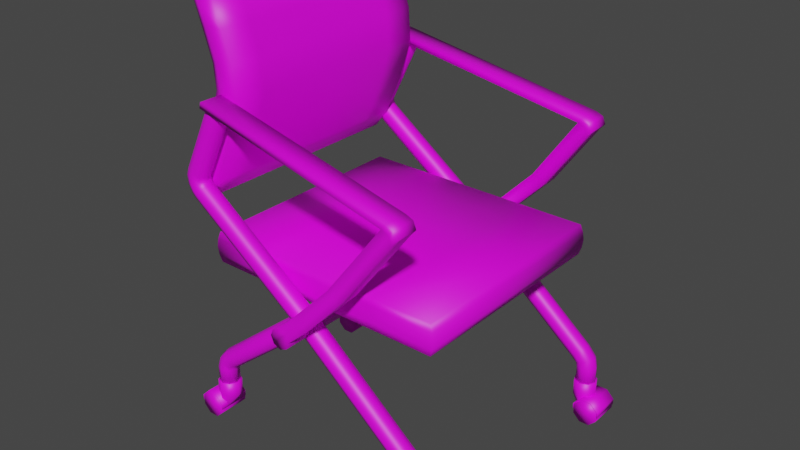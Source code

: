 # Source: ISChair_Low.blend  (saved by Blender 3.4.6; exported with 4.5.12 LTS)
import bpy
from mathutils import Matrix  # noqa: F401  (used for matrix-valued properties, if any)

bpy.ops.wm.read_factory_settings(use_empty=True)
scene = bpy.context.scene
scene.name = 'Scene'

# ---- collections
col_collection = bpy.data.collections.new('Collection'); scene.collection.children.link(col_collection)

# ---- images (referenced by path relative to the original .blend; pixels are not part of the script)
import os
ASSET_DIR = os.environ.get("B2B_ASSET_DIR", "")  # directory of the original .blend (textures are referenced by path, not embedded)
HERE = os.path.dirname(os.path.abspath(__file__))  # packed textures are extracted next to this script under _unpacked/

def load_image(name, relpath, width, height, colorspace="sRGB"):
    """Load a texture the original file referenced (path relative to the .blend, or extracted next to this script)."""
    p = next((c for c in (os.path.join(HERE, relpath), os.path.join(ASSET_DIR, relpath)) if relpath and os.path.exists(c)), "")
    if p:
        img = bpy.data.images.load(p, check_existing=True)
        img.name = name
    else:  # same state as the original file: an image datablock whose file is absent (Cycles renders it pink)
        img = bpy.data.images.new(name, width, height)
        img.source = "FILE"
        img.filepath = "//" + (relpath or name)
    img.colorspace_settings.name = colorspace
    return img
img_c = load_image('C', '', 1024, 1024, 'sRGB')

# ---- materials (node trees are filled in below, after node groups)
mat_material_001 = bpy.data.materials.new('Material.001')
mat_material_001.use_transparent_shadow = False

# ---- material node trees
mat_material_001.use_nodes = True; mat_material_001.node_tree.nodes.clear()
_N = mat_material_001.node_tree.nodes; _L = mat_material_001.node_tree.links
n0 = _N.new('ShaderNodeBsdfPrincipled'); n0.name = 'Principled BSDF'; n0.location = (10, 300)
n0.distribution = 'GGX'
n0.subsurface_method = 'RANDOM_WALK_SKIN'
n0.inputs[3].default_value = 1.45
n0.inputs[27].default_value = (0.0, 0.0, 0.0, 1.0)
n0.inputs[28].default_value = 1.0
n1 = _N.new('ShaderNodeOutputMaterial'); n1.name = 'Material Output'; n1.location = (300, 300)
n2 = _N.new('ShaderNodeTexImage'); n2.name = 'Image Texture'; n2.location = (-280, 280)
n2.image = img_c
_L.new(n0.outputs[0], n1.inputs[0])
_L.new(n2.outputs[0], n0.inputs[0])
n1.is_active_output = True

# ---- world
world_world = bpy.data.worlds.new('World'); scene.world = world_world
world_world.use_nodes = True; world_world.node_tree.nodes.clear()
_N = world_world.node_tree.nodes; _L = world_world.node_tree.links
n0 = _N.new('ShaderNodeOutputWorld'); n0.name = 'World Output'; n0.location = (300, 300)
n1 = _N.new('ShaderNodeBackground'); n1.name = 'Background'; n1.location = (10, 300)
n1.inputs[0].default_value = (0.05088, 0.05088, 0.05088, 1.0)
_L.new(n1.outputs[0], n0.inputs[0])
n0.is_active_output = True
world_world.color = (0.05088, 0.05088, 0.05088)
world_world.use_sun_shadow = False
world_world.sun_shadow_jitter_overblur = 0.0

# ---- meshes
me_cube = bpy.data.meshes.new('Cube')
me_cube.from_pydata([(-0.3327, -0.2576, 0.5683), (-0.2806, -0.2576, 0.9753), (-0.2894, -0.2576, 0.5575), (-0.236, -0.2576, 0.9753), (-0.2325, -0.2576, 0.7924), (-0.1894, -0.2576, 0.7809), (-0.3327, 0.0, 0.5683), (-0.2806, 0.0, 0.9753), (-0.2894, 0.0, 0.5575), (-0.236, 0.0, 0.9753), (-0.1894, 0.0, 0.7809), (-0.2325, 0.0, 0.7924), (-0.2389, -0.2576, 0.8546), (-0.1942, -0.2576, 0.8546), (-0.1942, 0.0, 0.8547), (-0.2388, 0.0, 0.8547), (-0.2237, -0.2576, 0.6763), (-0.267, -0.2576, 0.6871), (-0.267, 0.0, 0.6871), (-0.2237, 0.0, 0.6763), (-0.275, -0.2505, 0.412), (-0.275, -0.2505, 0.482), (0.275, -0.2505, 0.412), (0.275, -0.2505, 0.482), (-0.275, 0.0, 0.412), (-0.275, 0.0, 0.482), (0.275, 0.0, 0.412), (0.275, 0.0, 0.482), (-0.3327, -0.1855, 0.5683), (-0.236, -0.1855, 0.9753), (-0.1894, -0.1855, 0.7809), (-0.2806, -0.1855, 0.9753), (-0.2894, -0.1855, 0.5575), (-0.2325, -0.1855, 0.7924), (-0.2389, -0.1855, 0.8546), (-0.1942, -0.1855, 0.8546), (-0.267, -0.1855, 0.6871), (-0.2237, -0.1855, 0.6763), (-0.2619, -0.2576, 0.9223), (-0.2173, -0.2576, 0.9223), (-0.2173, 0.0, 0.9223), (-0.2619, 0.0, 0.9223), (-0.2619, -0.1855, 0.9223), (-0.2173, -0.1855, 0.9223), (-0.2578, -0.2576, 0.601), (-0.3011, 0.0, 0.6118), (-0.2578, 0.0, 0.601), (-0.3011, -0.2576, 0.6118), (-0.2578, -0.1855, 0.601), (-0.3011, -0.1855, 0.6118), (-0.3439, -0.1845, 0.5849), (-0.3439, -0.251, 0.5849), (-0.2772, -0.251, 0.9129), (-0.2944, -0.251, 0.9618), (-0.2817, -0.251, 0.6964), (-0.2508, -0.251, 0.7944), (-0.2944, -0.1845, 0.9618), (-0.2944, 0.0, 0.9618), (-0.314, 0.0, 0.6247), (-0.3439, 0.0, 0.5849), (-0.2554, -0.251, 0.849), (-0.314, -0.251, 0.6247), (-0.2508, -0.1845, 0.7944), (-0.2554, -0.1845, 0.849), (-0.2817, -0.1845, 0.6964), (-0.314, -0.1845, 0.6247), (-0.2772, -0.1845, 0.913), (-0.2772, 0.0, 0.913), (8.707e-17, -0.359, 0.3659), (8.707e-17, 0.0, 0.3659), (-0.01639, -0.359, 0.3727), (-0.01639, 0.0, 0.3727), (-0.02318, -0.359, 0.3891), (-0.02318, 0.0, 0.3891), (-0.01639, -0.359, 0.4055), (-0.01639, 0.0, 0.4055), (8.707e-17, -0.359, 0.4123), (8.707e-17, 0.0, 0.4123), (0.01639, -0.359, 0.4055), (0.01639, 0.0, 0.4055), (0.02318, -0.359, 0.3891), (0.02318, 0.0, 0.3891), (0.01639, -0.359, 0.3727), (0.01639, 0.0, 0.3727), (8.707e-17, -0.3068, 0.3659), (-0.01639, -0.3068, 0.3727), (-0.02318, -0.3068, 0.3891), (-0.01639, -0.3068, 0.4055), (8.707e-17, -0.3068, 0.4123), (0.01639, -0.3068, 0.4055), (0.02318, -0.3068, 0.3891), (0.01639, -0.3068, 0.3727), (0.2316, -0.2812, 0.6878), (0.2316, -0.3334, 0.6878), (0.248, -0.3334, 0.681), (0.248, -0.2812, 0.681), (0.2547, -0.3334, 0.6646), (0.2547, -0.2812, 0.6646), (0.136, -0.2989, 0.5282), (0.1196, -0.2989, 0.5349), (0.1196, -0.351, 0.5349), (0.136, -0.351, 0.5282), (0.1428, -0.351, 0.5118), (0.1428, -0.2989, 0.5118), (0.2425, -0.2812, 0.7002), (0.2425, -0.3334, 0.7002), (0.2589, -0.3334, 0.6934), (0.2589, -0.2812, 0.6934), (0.2657, -0.3334, 0.6771), (0.2657, -0.2812, 0.6771), (-0.2352, -0.2572, 0.7788), (-0.2352, -0.3094, 0.7788), (-0.2314, -0.2572, 0.7921), (-0.2314, -0.3094, 0.7921), (0.2841, -0.2586, 0.1568), (-0.2792, -0.2586, 0.5926), (0.2738, -0.2654, 0.1441), (-0.292, -0.2654, 0.5823), (0.2695, -0.2818, 0.1389), (-0.2972, -0.2818, 0.578), (0.2738, -0.2982, 0.1441), (-0.292, -0.2982, 0.5823), (0.2841, -0.305, 0.1568), (-0.2792, -0.305, 0.5926), (0.2945, -0.2982, 0.1695), (-0.2665, -0.2982, 0.6029), (0.2988, -0.2818, 0.1748), (-0.2612, -0.2818, 0.6072), (0.2945, -0.2654, 0.1695), (-0.2665, -0.2654, 0.6029), (0.2985, -0.2586, 0.1413), (0.2833, -0.2654, 0.1352), (0.277, -0.2818, 0.1327), (0.2833, -0.2982, 0.1352), (0.2985, -0.305, 0.1413), (0.3137, -0.2982, 0.1475), (0.32, -0.2818, 0.15), (0.3137, -0.2654, 0.1475), (0.3023, -0.2586, 0.1243), (0.2859, -0.2654, 0.1243), (0.2791, -0.2818, 0.1243), (0.2859, -0.2982, 0.1243), (0.3023, -0.305, 0.1243), (0.3187, -0.2982, 0.1243), (0.3255, -0.2818, 0.1243), (0.3187, -0.2654, 0.1243), (0.3023, -0.2586, 0.08687), (0.2859, -0.2654, 0.08684), (0.2791, -0.2818, 0.08683), (0.2859, -0.2982, 0.08684), (0.3023, -0.305, 0.08687), (0.3187, -0.2982, 0.08689), (0.3255, -0.2818, 0.0869), (0.3187, -0.2654, 0.08689), (-0.01287, -0.2586, 0.3996), (-0.02324, -0.2654, 0.3869), (-0.02754, -0.2818, 0.3817), (-0.02324, -0.2982, 0.3869), (-0.01287, -0.305, 0.3996), (-0.002491, -0.2982, 0.4123), (0.001806, -0.2818, 0.4176), (-0.002491, -0.2654, 0.4123), (-0.2729, -0.2586, 0.5867), (-0.2833, -0.2654, 0.574), (-0.2876, -0.2818, 0.5687), (-0.2833, -0.2982, 0.574), (-0.2729, -0.305, 0.5867), (-0.2625, -0.2982, 0.5994), (-0.2582, -0.2818, 0.6046), (-0.2625, -0.2654, 0.5994), (-0.2857, -0.2586, 0.6042), (-0.3015, -0.2654, 0.6), (-0.3081, -0.2818, 0.5983), (-0.3015, -0.2982, 0.6), (-0.2857, -0.305, 0.6042), (-0.2698, -0.2982, 0.6084), (-0.2633, -0.2818, 0.6101), (-0.2698, -0.2654, 0.6084), (-0.2873, -0.2586, 0.6173), (-0.3036, -0.2654, 0.6192), (-0.3103, -0.2818, 0.62), (-0.3036, -0.2982, 0.6192), (-0.2873, -0.305, 0.6173), (-0.271, -0.2982, 0.6154), (-0.2643, -0.2818, 0.6146), (-0.271, -0.2654, 0.6154), (-0.283, -0.2586, 0.6287), (-0.2977, -0.2654, 0.6359), (-0.3038, -0.2818, 0.6389), (-0.2977, -0.2982, 0.6359), (-0.283, -0.305, 0.6287), (-0.2682, -0.2982, 0.6214), (-0.2621, -0.2818, 0.6185), (-0.2682, -0.2654, 0.6214), (-0.2101, -0.2586, 0.7755), (-0.2277, -0.2654, 0.779), (-0.2348, -0.2818, 0.7796), (-0.2277, -0.2982, 0.779), (-0.2101, -0.305, 0.7755), (-0.1938, -0.2982, 0.772), (-0.1866, -0.2818, 0.7705), (-0.1938, -0.2654, 0.772), (0.3022, -0.2553, 0.09008), (0.3044, -0.2553, 0.04934), (0.3209, -0.263, 0.09008), (0.3209, -0.263, 0.05771), (0.3287, -0.2817, 0.09008), (0.3287, -0.2817, 0.05771), (0.3209, -0.3004, 0.09008), (0.3209, -0.3004, 0.05771), (0.3022, -0.3082, 0.09008), (0.3044, -0.3082, 0.04934), (0.2835, -0.3004, 0.09008), (0.2957, -0.3004, 0.0314), (0.2758, -0.2817, 0.09008), (0.2958, -0.2817, 0.03061), (0.2835, -0.263, 0.09008), (0.2957, -0.263, 0.0314), (0.3027, -0.2553, 0.05904), (0.3209, -0.263, 0.06019), (0.3287, -0.2817, 0.06019), (0.3209, -0.3004, 0.06019), (0.3027, -0.3082, 0.05904), (0.2835, -0.3004, 0.05577), (0.2758, -0.2817, 0.05577), (0.2835, -0.263, 0.05577), (0.3382, -0.3176, 0.05685), (0.3382, -0.246, 0.05685), (0.3549, -0.3176, 0.0402), (0.3549, -0.246, 0.0402), (0.3549, -0.3176, 0.01665), (0.3549, -0.246, 0.01665), (0.3382, -0.3176, 2.328e-09), (0.3382, -0.246, 3.213e-08), (0.3147, -0.3176, 0.0), (0.3147, -0.246, 2.328e-09), (0.298, -0.3176, 0.01665), (0.298, -0.246, 0.01665), (0.298, -0.3176, 0.0402), (0.298, -0.246, 0.0402), (0.3147, -0.3176, 0.05685), (0.3147, -0.246, 0.05685), (0.3392, -0.3176, 0.05868), (0.3392, -0.2461, 0.05868), (0.3572, -0.3176, 0.04067), (0.3572, -0.2461, 0.04067), (0.3573, -0.3176, 0.02716), (0.3573, -0.2461, 0.02716), (0.2956, -0.3176, 0.02716), (0.2956, -0.2461, 0.02716), (0.2957, -0.3176, 0.04067), (0.2957, -0.2461, 0.04067), (0.3137, -0.3176, 0.05868), (0.3137, -0.2461, 0.05868), (0.3388, -0.3176, 0.05783), (0.3388, -0.2461, 0.05783), (0.3564, -0.3176, 0.04031), (0.3564, -0.2461, 0.04031), (0.3564, -0.3176, 0.02716), (0.3564, -0.2461, 0.02716), (0.2966, -0.3176, 0.02716), (0.2966, -0.2461, 0.02716), (0.2966, -0.3176, 0.04031), (0.2966, -0.2461, 0.04031), (0.3141, -0.3176, 0.05783), (0.3141, -0.2461, 0.05783), (-0.2921, -0.2033, 0.155), (0.0001454, -0.2053, 0.3898), (-0.3024, -0.2101, 0.1678), (-0.009239, -0.2115, 0.4014), (-0.3067, -0.2265, 0.1731), (-0.01313, -0.2265, 0.4063), (-0.3024, -0.2429, 0.1678), (-0.009239, -0.2415, 0.4014), (-0.2921, -0.2497, 0.155), (0.0001453, -0.2477, 0.3898), (-0.2819, -0.2429, 0.1422), (0.00953, -0.2415, 0.3781), (-0.2776, -0.2265, 0.1369), (0.01342, -0.2265, 0.3732), (-0.2819, -0.2101, 0.1422), (0.00953, -0.2115, 0.3781), (-0.002808, -0.2033, 0.3874), (-0.01307, -0.2101, 0.4002), (-0.01732, -0.2265, 0.4055), (-0.01307, -0.2429, 0.4002), (-0.002808, -0.2497, 0.3874), (0.007456, -0.2429, 0.3746), (0.01171, -0.2265, 0.3693), (0.007456, -0.2101, 0.3746), (-0.3043, -0.2033, 0.1434), (-0.3188, -0.2101, 0.1509), (-0.3249, -0.2265, 0.154), (-0.3188, -0.2429, 0.1509), (-0.3043, -0.2497, 0.1434), (-0.2897, -0.2429, 0.1359), (-0.2837, -0.2265, 0.1328), (-0.2897, -0.2101, 0.1359), (-0.3111, -0.2033, 0.125), (-0.3275, -0.2101, 0.125), (-0.3342, -0.2265, 0.125), (-0.3275, -0.2429, 0.125), (-0.3111, -0.2497, 0.125), (-0.2947, -0.2429, 0.125), (-0.2879, -0.2265, 0.125), (-0.2947, -0.2101, 0.125), (-0.3112, -0.2033, 0.08803), (-0.3276, -0.2101, 0.08805), (-0.3344, -0.2265, 0.08806), (-0.3276, -0.2429, 0.08805), (-0.3112, -0.2497, 0.08803), (-0.2948, -0.2429, 0.08802), (-0.288, -0.2265, 0.08801), (-0.2948, -0.2101, 0.08802), (-0.3112, -0.2529, 0.09008), (-0.3134, -0.2529, 0.04934), (-0.3299, -0.2452, 0.09008), (-0.3299, -0.2452, 0.05771), (-0.3376, -0.2265, 0.09008), (-0.3376, -0.2265, 0.05771), (-0.3299, -0.2078, 0.09008), (-0.3299, -0.2078, 0.05771), (-0.3112, -0.2, 0.09008), (-0.3134, -0.2, 0.04934), (-0.2925, -0.2078, 0.09008), (-0.3047, -0.2078, 0.0314), (-0.2847, -0.2265, 0.09008), (-0.3047, -0.2265, 0.03061), (-0.2925, -0.2452, 0.09008), (-0.3047, -0.2452, 0.0314), (-0.3116, -0.2529, 0.05904), (-0.3299, -0.2452, 0.06019), (-0.3376, -0.2265, 0.06019), (-0.3299, -0.2078, 0.06019), (-0.3116, -0.2, 0.05904), (-0.2925, -0.2078, 0.05577), (-0.2847, -0.2265, 0.05577), (-0.2925, -0.2452, 0.05577), (-0.3472, -0.1907, 0.05685), (-0.3472, -0.2622, 0.05685), (-0.3638, -0.1907, 0.0402), (-0.3638, -0.2622, 0.0402), (-0.3638, -0.1907, 0.01665), (-0.3638, -0.2622, 0.01665), (-0.3472, -0.1907, 2.328e-09), (-0.3472, -0.2622, 2.328e-09), (-0.3236, -0.1907, 2.328e-09), (-0.3236, -0.2622, 2.328e-09), (-0.307, -0.1907, 0.01665), (-0.307, -0.2622, 0.01665), (-0.307, -0.1907, 0.0402), (-0.307, -0.2622, 0.0402), (-0.3236, -0.1907, 0.05685), (-0.3236, -0.2622, 0.05685), (-0.3481, -0.1907, 0.05868), (-0.3481, -0.2622, 0.05868), (-0.3662, -0.1907, 0.04067), (-0.3662, -0.2622, 0.04067), (-0.3662, -0.1907, 0.02716), (-0.3662, -0.2622, 0.02716), (-0.3046, -0.1907, 0.02716), (-0.3046, -0.2622, 0.02716), (-0.3047, -0.1907, 0.04067), (-0.3047, -0.2622, 0.04067), (-0.3227, -0.1907, 0.05868), (-0.3227, -0.2622, 0.05868), (-0.3478, -0.1907, 0.05783), (-0.3478, -0.2622, 0.05783), (-0.3653, -0.1907, 0.04031), (-0.3653, -0.2622, 0.04031), (-0.3653, -0.1907, 0.02716), (-0.3653, -0.2622, 0.02716), (-0.3055, -0.1907, 0.02716), (-0.3055, -0.2622, 0.02716), (-0.3055, -0.1907, 0.04031), (-0.3055, -0.2622, 0.04031), (-0.323, -0.1907, 0.05783), (-0.323, -0.2622, 0.05783), (-0.2805, -0.253, 0.4291), (-0.2827, -0.254, 0.447), (-0.2805, -0.253, 0.4648), (0.2805, -0.253, 0.4648), (0.2827, -0.254, 0.447), (0.2805, -0.253, 0.4291), (0.2805, 0.0, 0.4648), (0.2827, 0.0, 0.447), (0.2805, 0.0, 0.4291), (-0.2805, 0.0, 0.4648), (-0.2827, 0.0, 0.447), (-0.2805, 0.0, 0.4291), (0.0, -0.2505, 0.412), (0.0, -0.2505, 0.482), (0.0, 0.0, 0.482), (0.0, 0.0, 0.412), (3.801e-20, -0.253, 0.4296), (-1.291e-20, -0.254, 0.4469), (3.801e-20, -0.253, 0.4646), (0.1375, -0.2505, 0.412), (0.1375, 0.0, 0.482), (0.1375, -0.2505, 0.482), (0.1375, 0.0, 0.412), (0.1375, -0.253, 0.4296), (0.1375, -0.254, 0.4469), (0.1375, -0.253, 0.4646), (-0.1375, -0.2505, 0.482), (-0.1375, 0.0, 0.412), (-0.1375, -0.253, 0.4296), (-0.1375, -0.254, 0.4469), (-0.1375, -0.253, 0.4646), (-0.1375, -0.2505, 0.412), (-0.1375, 0.0, 0.482), (-0.3327, 0.2576, 0.5683), (-0.2806, 0.2576, 0.9753), (-0.2894, 0.2576, 0.5575), (-0.236, 0.2576, 0.9753), (-0.2325, 0.2576, 0.7924), (-0.1894, 0.2576, 0.7809), (-0.2389, 0.2576, 0.8546), (-0.1942, 0.2576, 0.8546), (-0.2237, 0.2576, 0.6763), (-0.267, 0.2576, 0.6871), (-0.275, 0.2505, 0.412), (-0.275, 0.2505, 0.482), (0.275, 0.2505, 0.412), (0.275, 0.2505, 0.482), (-0.3327, 0.1855, 0.5683), (-0.236, 0.1855, 0.9753), (-0.1894, 0.1855, 0.7809), (-0.2806, 0.1855, 0.9753), (-0.2894, 0.1855, 0.5575), (-0.2325, 0.1855, 0.7924), (-0.2389, 0.1855, 0.8546), (-0.1942, 0.1855, 0.8546), (-0.267, 0.1855, 0.6871), (-0.2237, 0.1855, 0.6763), (-0.2619, 0.2576, 0.9223), (-0.2173, 0.2576, 0.9223), (-0.2619, 0.1855, 0.9223), (-0.2173, 0.1855, 0.9223), (-0.2578, 0.2576, 0.601), (-0.3011, 0.2576, 0.6118), (-0.2578, 0.1855, 0.601), (-0.3011, 0.1855, 0.6118), (-0.3439, 0.1845, 0.5849), (-0.3439, 0.251, 0.5849), (-0.2772, 0.251, 0.9129), (-0.2944, 0.251, 0.9618), (-0.2817, 0.251, 0.6964), (-0.2508, 0.251, 0.7944), (-0.2944, 0.1845, 0.9618), (-0.2554, 0.251, 0.849), (-0.314, 0.251, 0.6247), (-0.2508, 0.1845, 0.7944), (-0.2554, 0.1845, 0.849), (-0.2817, 0.1845, 0.6964), (-0.314, 0.1845, 0.6247), (-0.2772, 0.1845, 0.913), (8.707e-17, 0.359, 0.3659), (-0.01639, 0.359, 0.3727), (-0.02318, 0.359, 0.3891), (-0.01639, 0.359, 0.4055), (8.707e-17, 0.359, 0.4123), (0.01639, 0.359, 0.4055), (0.02318, 0.359, 0.3891), (0.01639, 0.359, 0.3727), (8.707e-17, 0.3068, 0.3659), (-0.01639, 0.3068, 0.3727), (-0.02318, 0.3068, 0.3891), (-0.01639, 0.3068, 0.4055), (8.707e-17, 0.3068, 0.4123), (0.01639, 0.3068, 0.4055), (0.02318, 0.3068, 0.3891), (0.01639, 0.3068, 0.3727), (0.2316, 0.2812, 0.6878), (0.2316, 0.3334, 0.6878), (0.248, 0.3334, 0.681), (0.248, 0.2812, 0.681), (0.2547, 0.3334, 0.6646), (0.2547, 0.2812, 0.6646), (0.136, 0.2989, 0.5282), (0.1196, 0.2989, 0.5349), (0.1196, 0.351, 0.5349), (0.136, 0.351, 0.5282), (0.1428, 0.351, 0.5118), (0.1428, 0.2989, 0.5118), (0.2425, 0.2812, 0.7002), (0.2425, 0.3334, 0.7002), (0.2589, 0.3334, 0.6934), (0.2589, 0.2812, 0.6934), (0.2657, 0.3334, 0.6771), (0.2657, 0.2812, 0.6771), (-0.2352, 0.2572, 0.7788), (-0.2352, 0.3094, 0.7788), (-0.2314, 0.2572, 0.7921), (-0.2314, 0.3094, 0.7921), (0.2841, 0.2586, 0.1568), (-0.2792, 0.2586, 0.5926), (0.2738, 0.2654, 0.1441), (-0.292, 0.2654, 0.5823), (0.2695, 0.2818, 0.1389), (-0.2972, 0.2818, 0.578), (0.2738, 0.2982, 0.1441), (-0.292, 0.2982, 0.5823), (0.2841, 0.305, 0.1568), (-0.2792, 0.305, 0.5926), (0.2945, 0.2982, 0.1695), (-0.2665, 0.2982, 0.6029), (0.2988, 0.2818, 0.1748), (-0.2612, 0.2818, 0.6072), (0.2945, 0.2654, 0.1695), (-0.2665, 0.2654, 0.6029), (0.2985, 0.2586, 0.1413), (0.2833, 0.2654, 0.1352), (0.277, 0.2818, 0.1327), (0.2833, 0.2982, 0.1352), (0.2985, 0.305, 0.1413), (0.3137, 0.2982, 0.1475), (0.32, 0.2818, 0.15), (0.3137, 0.2654, 0.1475), (0.3023, 0.2586, 0.1243), (0.2859, 0.2654, 0.1243), (0.2791, 0.2818, 0.1243), (0.2859, 0.2982, 0.1243), (0.3023, 0.305, 0.1243), (0.3187, 0.2982, 0.1243), (0.3255, 0.2818, 0.1243), (0.3187, 0.2654, 0.1243), (0.3023, 0.2586, 0.08687), (0.2859, 0.2654, 0.08684), (0.2791, 0.2818, 0.08683), (0.2859, 0.2982, 0.08684), (0.3023, 0.305, 0.08687), (0.3187, 0.2982, 0.08689), (0.3255, 0.2818, 0.0869), (0.3187, 0.2654, 0.08689), (-0.01287, 0.2586, 0.3996), (-0.02324, 0.2654, 0.3869), (-0.02754, 0.2818, 0.3817), (-0.02324, 0.2982, 0.3869), (-0.01287, 0.305, 0.3996), (-0.002491, 0.2982, 0.4123), (0.001806, 0.2818, 0.4176), (-0.002491, 0.2654, 0.4123), (-0.2729, 0.2586, 0.5867), (-0.2833, 0.2654, 0.574), (-0.2876, 0.2818, 0.5687), (-0.2833, 0.2982, 0.574), (-0.2729, 0.305, 0.5867), (-0.2625, 0.2982, 0.5994), (-0.2582, 0.2818, 0.6046), (-0.2625, 0.2654, 0.5994), (-0.2857, 0.2586, 0.6042), (-0.3015, 0.2654, 0.6), (-0.3081, 0.2818, 0.5983), (-0.3015, 0.2982, 0.6), (-0.2857, 0.305, 0.6042), (-0.2698, 0.2982, 0.6084), (-0.2633, 0.2818, 0.6101), (-0.2698, 0.2654, 0.6084), (-0.2873, 0.2586, 0.6173), (-0.3036, 0.2654, 0.6192), (-0.3103, 0.2818, 0.62), (-0.3036, 0.2982, 0.6192), (-0.2873, 0.305, 0.6173), (-0.271, 0.2982, 0.6154), (-0.2643, 0.2818, 0.6146), (-0.271, 0.2654, 0.6154), (-0.283, 0.2586, 0.6287), (-0.2977, 0.2654, 0.6359), (-0.3038, 0.2818, 0.6389), (-0.2977, 0.2982, 0.6359), (-0.283, 0.305, 0.6287), (-0.2682, 0.2982, 0.6214), (-0.2621, 0.2818, 0.6185), (-0.2682, 0.2654, 0.6214), (-0.2101, 0.2586, 0.7755), (-0.2277, 0.2654, 0.779), (-0.2348, 0.2818, 0.7796), (-0.2277, 0.2982, 0.779), (-0.2101, 0.305, 0.7755), (-0.1938, 0.2982, 0.772), (-0.1866, 0.2818, 0.7705), (-0.1938, 0.2654, 0.772), (0.3022, 0.2553, 0.09008), (0.3044, 0.2553, 0.04934), (0.3209, 0.263, 0.09008), (0.3209, 0.263, 0.05771), (0.3287, 0.2817, 0.09008), (0.3287, 0.2817, 0.05771), (0.3209, 0.3004, 0.09008), (0.3209, 0.3004, 0.05771), (0.3022, 0.3082, 0.09008), (0.3044, 0.3082, 0.04934), (0.2835, 0.3004, 0.09008), (0.2957, 0.3004, 0.0314), (0.2758, 0.2817, 0.09008), (0.2958, 0.2817, 0.03061), (0.2835, 0.263, 0.09008), (0.2957, 0.263, 0.0314), (0.3027, 0.2553, 0.05904), (0.3209, 0.263, 0.06019), (0.3287, 0.2817, 0.06019), (0.3209, 0.3004, 0.06019), (0.3027, 0.3082, 0.05904), (0.2835, 0.3004, 0.05577), (0.2758, 0.2817, 0.05577), (0.2835, 0.263, 0.05577), (0.3382, 0.3176, 0.05685), (0.3382, 0.246, 0.05685), (0.3549, 0.3176, 0.0402), (0.3549, 0.246, 0.0402), (0.3549, 0.3176, 0.01665), (0.3549, 0.246, 0.01665), (0.3382, 0.3176, 2.328e-09), (0.3382, 0.246, 3.213e-08), (0.3147, 0.3176, 0.0), (0.3147, 0.246, 2.328e-09), (0.298, 0.3176, 0.01665), (0.298, 0.246, 0.01665), (0.298, 0.3176, 0.0402), (0.298, 0.246, 0.0402), (0.3147, 0.3176, 0.05685), (0.3147, 0.246, 0.05685), (0.3392, 0.3176, 0.05868), (0.3392, 0.2461, 0.05868), (0.3572, 0.3176, 0.04067), (0.3572, 0.2461, 0.04067), (0.3573, 0.3176, 0.02716), (0.3573, 0.2461, 0.02716), (0.2956, 0.3176, 0.02716), (0.2956, 0.2461, 0.02716), (0.2957, 0.3176, 0.04067), (0.2957, 0.2461, 0.04067), (0.3137, 0.3176, 0.05868), (0.3137, 0.2461, 0.05868), (0.3388, 0.3176, 0.05783), (0.3388, 0.2461, 0.05783), (0.3564, 0.3176, 0.04031), (0.3564, 0.2461, 0.04031), (0.3564, 0.3176, 0.02716), (0.3564, 0.2461, 0.02716), (0.2966, 0.3176, 0.02716), (0.2966, 0.2461, 0.02716), (0.2966, 0.3176, 0.04031), (0.2966, 0.2461, 0.04031), (0.3141, 0.3176, 0.05783), (0.3141, 0.2461, 0.05783), (-0.2921, 0.2033, 0.155), (0.0001454, 0.2053, 0.3898), (-0.3024, 0.2101, 0.1678), (-0.009239, 0.2115, 0.4014), (-0.3067, 0.2265, 0.1731), (-0.01313, 0.2265, 0.4063), (-0.3024, 0.2429, 0.1678), (-0.009239, 0.2415, 0.4014), (-0.2921, 0.2497, 0.155), (0.0001453, 0.2477, 0.3898), (-0.2819, 0.2429, 0.1422), (0.00953, 0.2415, 0.3781), (-0.2776, 0.2265, 0.1369), (0.01342, 0.2265, 0.3732), (-0.2819, 0.2101, 0.1422), (0.00953, 0.2115, 0.3781), (-0.002808, 0.2033, 0.3874), (-0.01307, 0.2101, 0.4002), (-0.01732, 0.2265, 0.4055), (-0.01307, 0.2429, 0.4002), (-0.002808, 0.2497, 0.3874), (0.007456, 0.2429, 0.3746), (0.01171, 0.2265, 0.3693), (0.007456, 0.2101, 0.3746), (-0.3043, 0.2033, 0.1434), (-0.3188, 0.2101, 0.1509), (-0.3249, 0.2265, 0.154), (-0.3188, 0.2429, 0.1509), (-0.3043, 0.2497, 0.1434), (-0.2897, 0.2429, 0.1359), (-0.2837, 0.2265, 0.1328), (-0.2897, 0.2101, 0.1359), (-0.3111, 0.2033, 0.125), (-0.3275, 0.2101, 0.125), (-0.3342, 0.2265, 0.125), (-0.3275, 0.2429, 0.125), (-0.3111, 0.2497, 0.125), (-0.2947, 0.2429, 0.125), (-0.2879, 0.2265, 0.125), (-0.2947, 0.2101, 0.125), (-0.3112, 0.2033, 0.08803), (-0.3276, 0.2101, 0.08805), (-0.3344, 0.2265, 0.08806), (-0.3276, 0.2429, 0.08805), (-0.3112, 0.2497, 0.08803), (-0.2948, 0.2429, 0.08802), (-0.288, 0.2265, 0.08801), (-0.2948, 0.2101, 0.08802), (-0.3112, 0.2529, 0.09008), (-0.3134, 0.2529, 0.04934), (-0.3299, 0.2452, 0.09008), (-0.3299, 0.2452, 0.05771), (-0.3376, 0.2265, 0.09008), (-0.3376, 0.2265, 0.05771), (-0.3299, 0.2078, 0.09008), (-0.3299, 0.2078, 0.05771), (-0.3112, 0.2, 0.09008), (-0.3134, 0.2, 0.04934), (-0.2925, 0.2078, 0.09008), (-0.3047, 0.2078, 0.0314), (-0.2847, 0.2265, 0.09008), (-0.3047, 0.2265, 0.03061), (-0.2925, 0.2452, 0.09008), (-0.3047, 0.2452, 0.0314), (-0.3116, 0.2529, 0.05904), (-0.3299, 0.2452, 0.06019), (-0.3376, 0.2265, 0.06019), (-0.3299, 0.2078, 0.06019), (-0.3116, 0.2, 0.05904), (-0.2925, 0.2078, 0.05577), (-0.2847, 0.2265, 0.05577), (-0.2925, 0.2452, 0.05577), (-0.3472, 0.1907, 0.05685), (-0.3472, 0.2622, 0.05685), (-0.3638, 0.1907, 0.0402), (-0.3638, 0.2622, 0.0402), (-0.3638, 0.1907, 0.01665), (-0.3638, 0.2622, 0.01665), (-0.3472, 0.1907, 2.328e-09), (-0.3472, 0.2622, 2.328e-09), (-0.3236, 0.1907, 2.328e-09), (-0.3236, 0.2622, 2.328e-09), (-0.307, 0.1907, 0.01665), (-0.307, 0.2622, 0.01665), (-0.307, 0.1907, 0.0402), (-0.307, 0.2622, 0.0402), (-0.3236, 0.1907, 0.05685), (-0.3236, 0.2622, 0.05685), (-0.3481, 0.1907, 0.05868), (-0.3481, 0.2622, 0.05868), (-0.3662, 0.1907, 0.04067), (-0.3662, 0.2622, 0.04067), (-0.3662, 0.1907, 0.02716), (-0.3662, 0.2622, 0.02716), (-0.3046, 0.1907, 0.02716), (-0.3046, 0.2622, 0.02716), (-0.3047, 0.1907, 0.04067), (-0.3047, 0.2622, 0.04067), (-0.3227, 0.1907, 0.05868), (-0.3227, 0.2622, 0.05868), (-0.3478, 0.1907, 0.05783), (-0.3478, 0.2622, 0.05783), (-0.3653, 0.1907, 0.04031), (-0.3653, 0.2622, 0.04031), (-0.3653, 0.1907, 0.02716), (-0.3653, 0.2622, 0.02716), (-0.3055, 0.1907, 0.02716), (-0.3055, 0.2622, 0.02716), (-0.3055, 0.1907, 0.04031), (-0.3055, 0.2622, 0.04031), (-0.323, 0.1907, 0.05783), (-0.323, 0.2622, 0.05783), (-0.2805, 0.253, 0.4291), (-0.2827, 0.254, 0.447), (-0.2805, 0.253, 0.4648), (0.2805, 0.253, 0.4648), (0.2827, 0.254, 0.447), (0.2805, 0.253, 0.4291), (0.0, 0.2505, 0.412), (0.0, 0.2505, 0.482), (3.801e-20, 0.253, 0.4296), (-1.291e-20, 0.254, 0.4469), (3.801e-20, 0.253, 0.4646), (0.1375, 0.2505, 0.412), (0.1375, 0.2505, 0.482), (0.1375, 0.253, 0.4296), (0.1375, 0.254, 0.4469), (0.1375, 0.253, 0.4646), (-0.1375, 0.2505, 0.482), (-0.1375, 0.253, 0.4296), (-0.1375, 0.254, 0.4469), (-0.1375, 0.253, 0.4646), (-0.1375, 0.2505, 0.412)], [], [(43, 29, 3, 39), (39, 3, 1, 38), (28, 32, 2, 0), (29, 31, 1, 3), (16, 5, 4, 17), (37, 30, 5, 16), (36, 33, 11, 18), (36, 49, 65, 64), (33, 34, 15, 11), (5, 13, 12, 4), (30, 35, 13, 5), (49, 36, 18, 45), (48, 37, 16, 44), (44, 16, 17, 47), (384, 27, 23, 381), (408, 404, 21, 380), (400, 26, 22, 397), (410, 25, 21, 404), (380, 21, 25, 387), (46, 19, 37, 48), (41, 42, 66, 67), (10, 14, 35, 30), (34, 33, 62, 63), (17, 4, 55, 54), (12, 38, 52, 60), (19, 10, 30, 37), (9, 7, 31, 29), (6, 8, 32, 28), (40, 9, 29, 43), (14, 40, 43, 35), (0, 47, 61, 51), (34, 42, 41, 15), (13, 39, 38, 12), (35, 43, 39, 13), (47, 17, 54, 61), (8, 46, 48, 32), (2, 44, 47, 0), (32, 48, 44, 2), (49, 45, 58, 65), (66, 56, 57, 67), (61, 54, 64, 65), (55, 60, 63, 62), (52, 53, 56, 66), (54, 55, 62, 64), (60, 52, 66, 63), (51, 61, 65, 50), (50, 65, 58, 59), (42, 34, 63, 66), (28, 0, 51, 50), (6, 28, 50, 59), (33, 36, 64, 62), (38, 1, 53, 52), (31, 7, 57, 56), (1, 31, 56, 53), (4, 12, 60, 55), (84, 85, 71, 69), (85, 86, 73, 71), (86, 87, 75, 73), (87, 88, 77, 75), (88, 89, 79, 77), (89, 90, 81, 79), (90, 91, 83, 81), (91, 84, 69, 83), (68, 82, 80, 78, 76, 74, 72, 70), (82, 68, 84, 91), (80, 82, 91, 90), (101, 94, 93, 100), (99, 92, 95, 98), (74, 76, 88, 87), (72, 74, 87, 86), (70, 72, 86, 85), (68, 70, 85, 84), (97, 109, 108, 96), (92, 104, 107, 95), (103, 97, 96, 102), (102, 96, 94, 101), (98, 95, 97, 103), (100, 93, 92, 99), (76, 100, 99, 88), (89, 98, 103, 90), (80, 102, 101, 78), (90, 103, 102, 80), (88, 99, 98, 89), (78, 101, 100, 76), (106, 108, 109, 107), (105, 106, 107, 104), (104, 112, 113, 105), (95, 107, 109, 97), (96, 108, 106, 94), (94, 106, 105, 93), (111, 113, 112, 110), (93, 111, 110, 92), (92, 110, 112, 104), (105, 113, 111, 93), (114, 130, 131, 116), (162, 163, 117, 115), (163, 164, 119, 117), (164, 165, 121, 119), (165, 166, 123, 121), (166, 167, 125, 123), (167, 168, 127, 125), (123, 174, 173, 121), (168, 169, 129, 127), (169, 162, 115, 129), (128, 137, 130, 114), (135, 143, 144, 136), (124, 135, 136, 126), (120, 133, 134, 122), (116, 131, 132, 118), (126, 136, 137, 128), (122, 134, 135, 124), (118, 132, 133, 120), (141, 149, 150, 142), (136, 144, 145, 137), (137, 145, 138, 130), (130, 138, 139, 131), (131, 139, 140, 132), (132, 140, 141, 133), (133, 141, 142, 134), (134, 142, 143, 135), (146, 153, 152, 151, 150, 149, 148, 147), (142, 150, 151, 143), (143, 151, 152, 144), (144, 152, 153, 145), (145, 153, 146, 138), (138, 146, 147, 139), (139, 147, 148, 140), (140, 148, 149, 141), (128, 114, 154, 161), (126, 128, 161, 160), (124, 126, 160, 159), (122, 124, 159, 158), (120, 122, 158, 157), (118, 120, 157, 156), (116, 118, 156, 155), (114, 116, 155, 154), (161, 154, 162, 169), (160, 161, 169, 168), (159, 160, 168, 167), (158, 159, 167, 166), (157, 158, 166, 165), (156, 157, 165, 164), (155, 156, 164, 163), (154, 155, 163, 162), (177, 185, 184, 176), (129, 177, 176, 127), (119, 172, 171, 117), (125, 175, 174, 123), (115, 170, 177, 129), (117, 171, 170, 115), (121, 173, 172, 119), (127, 176, 175, 125), (178, 186, 193, 185), (175, 183, 182, 174), (173, 181, 180, 172), (171, 179, 178, 170), (170, 178, 185, 177), (176, 184, 183, 175), (174, 182, 181, 173), (172, 180, 179, 171), (190, 198, 197, 189), (184, 192, 191, 183), (182, 190, 189, 181), (180, 188, 187, 179), (185, 193, 192, 184), (183, 191, 190, 182), (181, 189, 188, 180), (179, 187, 186, 178), (188, 196, 195, 187), (193, 201, 200, 192), (191, 199, 198, 190), (189, 197, 196, 188), (187, 195, 194, 186), (186, 194, 201, 193), (192, 200, 199, 191), (218, 219, 205, 203), (219, 220, 207, 205), (220, 221, 209, 207), (221, 222, 211, 209), (222, 223, 213, 211), (223, 224, 215, 213), (224, 225, 217, 215), (225, 218, 203, 217), (202, 216, 214, 212, 210, 208, 206, 204), (216, 202, 218, 225), (214, 216, 225, 224), (212, 214, 224, 223), (210, 212, 223, 222), (208, 210, 222, 221), (206, 208, 221, 220), (204, 206, 220, 219), (202, 204, 219, 218), (226, 228, 229, 227), (228, 230, 231, 229), (230, 232, 233, 231), (232, 234, 235, 233), (234, 236, 237, 235), (236, 238, 239, 237), (229, 231, 233, 235, 237, 239, 241, 227), (238, 240, 241, 239), (240, 226, 227, 241), (226, 240, 238, 236, 234, 232, 230, 228), (242, 244, 245, 243), (244, 246, 247, 245), (248, 250, 251, 249), (250, 252, 253, 251), (252, 242, 243, 253), (254, 255, 257, 256), (256, 257, 259, 258), (260, 261, 263, 262), (262, 263, 265, 264), (264, 265, 255, 254), (242, 254, 256, 244), (245, 257, 255, 243), (244, 256, 258, 246), (247, 259, 257, 245), (246, 258, 259, 247), (249, 261, 260, 248), (248, 260, 262, 250), (251, 263, 261, 249), (250, 262, 264, 252), (253, 265, 263, 251), (252, 264, 254, 242), (243, 255, 265, 253), (282, 283, 269, 267), (283, 284, 271, 269), (284, 285, 273, 271), (285, 286, 275, 273), (286, 287, 277, 275), (287, 288, 279, 277), (288, 289, 281, 279), (289, 282, 267, 281), (272, 293, 294, 274), (280, 266, 282, 289), (278, 280, 289, 288), (276, 278, 288, 287), (274, 276, 287, 286), (272, 274, 286, 285), (270, 272, 285, 284), (268, 270, 284, 283), (266, 268, 283, 282), (296, 304, 305, 297), (278, 296, 297, 280), (268, 291, 292, 270), (274, 294, 295, 276), (280, 297, 290, 266), (266, 290, 291, 268), (270, 292, 293, 272), (276, 295, 296, 278), (304, 312, 313, 305), (294, 302, 303, 295), (292, 300, 301, 293), (290, 298, 299, 291), (297, 305, 298, 290), (295, 303, 304, 296), (293, 301, 302, 294), (291, 299, 300, 292), (306, 313, 312, 311, 310, 309, 308, 307), (302, 310, 311, 303), (300, 308, 309, 301), (298, 306, 307, 299), (305, 313, 306, 298), (303, 311, 312, 304), (301, 309, 310, 302), (299, 307, 308, 300), (330, 331, 317, 315), (331, 332, 319, 317), (332, 333, 321, 319), (333, 334, 323, 321), (334, 335, 325, 323), (335, 336, 327, 325), (336, 337, 329, 327), (337, 330, 315, 329), (314, 328, 326, 324, 322, 320, 318, 316), (328, 314, 330, 337), (326, 328, 337, 336), (324, 326, 336, 335), (322, 324, 335, 334), (320, 322, 334, 333), (318, 320, 333, 332), (316, 318, 332, 331), (314, 316, 331, 330), (338, 340, 341, 339), (340, 342, 343, 341), (342, 344, 345, 343), (344, 346, 347, 345), (346, 348, 349, 347), (348, 350, 351, 349), (341, 343, 345, 347, 349, 351, 353, 339), (350, 352, 353, 351), (352, 338, 339, 353), (338, 352, 350, 348, 346, 344, 342, 340), (354, 356, 357, 355), (356, 358, 359, 357), (360, 362, 363, 361), (362, 364, 365, 363), (364, 354, 355, 365), (366, 367, 369, 368), (368, 369, 371, 370), (372, 373, 375, 374), (374, 375, 377, 376), (376, 377, 367, 366), (354, 366, 368, 356), (357, 369, 367, 355), (356, 368, 370, 358), (359, 371, 369, 357), (358, 370, 371, 359), (361, 373, 372, 360), (360, 372, 374, 362), (363, 375, 373, 361), (362, 374, 376, 364), (365, 377, 375, 363), (364, 376, 366, 354), (355, 367, 377, 365), (20, 378, 389, 24), (378, 379, 388, 389), (379, 380, 387, 388), (409, 406, 378, 20), (406, 407, 379, 378), (407, 408, 380, 379), (26, 386, 383, 22), (386, 385, 382, 383), (385, 384, 381, 382), (402, 403, 396, 395), (401, 402, 395, 394), (397, 401, 394, 390), (398, 392, 391, 399), (405, 393, 390, 409), (403, 399, 391, 396), (381, 23, 399, 403), (27, 398, 399, 23), (22, 383, 401, 397), (383, 382, 402, 401), (382, 381, 403, 402), (393, 400, 397, 390), (24, 405, 409, 20), (395, 396, 408, 407), (394, 395, 407, 406), (390, 394, 406, 409), (392, 410, 404, 391), (396, 391, 404, 408), (438, 436, 414, 426), (436, 435, 412, 414), (425, 411, 413, 429), (426, 414, 412, 428), (419, 420, 415, 416), (434, 419, 416, 427), (433, 18, 11, 430), (433, 454, 455, 442), (430, 11, 15, 431), (416, 415, 417, 418), (427, 416, 418, 432), (442, 45, 18, 433), (441, 439, 419, 434), (439, 440, 420, 419), (384, 762, 424, 27), (778, 761, 422, 775), (400, 770, 423, 26), (410, 775, 422, 25), (761, 387, 25, 422), (46, 441, 434, 19), (41, 67, 456, 437), (10, 427, 432, 14), (431, 453, 452, 430), (420, 447, 448, 415), (417, 450, 445, 435), (19, 434, 427, 10), (9, 426, 428, 7), (6, 425, 429, 8), (40, 438, 426, 9), (14, 432, 438, 40), (411, 444, 451, 440), (431, 15, 41, 437), (418, 417, 435, 436), (432, 418, 436, 438), (440, 451, 447, 420), (8, 429, 441, 46), (413, 411, 440, 439), (429, 413, 439, 441), (442, 455, 58, 45), (456, 67, 57, 449), (451, 455, 454, 447), (448, 452, 453, 450), (445, 456, 449, 446), (447, 454, 452, 448), (450, 453, 456, 445), (444, 443, 455, 451), (443, 59, 58, 455), (437, 456, 453, 431), (425, 443, 444, 411), (6, 59, 443, 425), (430, 452, 454, 433), (435, 445, 446, 412), (428, 449, 57, 7), (412, 446, 449, 428), (415, 448, 450, 417), (465, 69, 71, 466), (466, 71, 73, 467), (467, 73, 75, 468), (468, 75, 77, 469), (469, 77, 79, 470), (470, 79, 81, 471), (471, 81, 83, 472), (472, 83, 69, 465), (457, 458, 459, 460, 461, 462, 463, 464), (464, 472, 465, 457), (463, 471, 472, 464), (482, 481, 474, 475), (480, 479, 476, 473), (460, 468, 469, 461), (459, 467, 468, 460), (458, 466, 467, 459), (457, 465, 466, 458), (478, 477, 489, 490), (473, 476, 488, 485), (484, 483, 477, 478), (483, 482, 475, 477), (479, 484, 478, 476), (481, 480, 473, 474), (461, 469, 480, 481), (470, 471, 484, 479), (463, 462, 482, 483), (471, 463, 483, 484), (469, 470, 479, 480), (462, 461, 481, 482), (487, 488, 490, 489), (486, 485, 488, 487), (485, 486, 494, 493), (476, 478, 490, 488), (477, 475, 487, 489), (475, 474, 486, 487), (492, 491, 493, 494), (474, 473, 491, 492), (473, 485, 493, 491), (486, 474, 492, 494), (495, 497, 512, 511), (543, 496, 498, 544), (544, 498, 500, 545), (545, 500, 502, 546), (546, 502, 504, 547), (547, 504, 506, 548), (548, 506, 508, 549), (504, 502, 554, 555), (549, 508, 510, 550), (550, 510, 496, 543), (509, 495, 511, 518), (516, 517, 525, 524), (505, 507, 517, 516), (501, 503, 515, 514), (497, 499, 513, 512), (507, 509, 518, 517), (503, 505, 516, 515), (499, 501, 514, 513), (522, 523, 531, 530), (517, 518, 526, 525), (518, 511, 519, 526), (511, 512, 520, 519), (512, 513, 521, 520), (513, 514, 522, 521), (514, 515, 523, 522), (515, 516, 524, 523), (527, 528, 529, 530, 531, 532, 533, 534), (523, 524, 532, 531), (524, 525, 533, 532), (525, 526, 534, 533), (526, 519, 527, 534), (519, 520, 528, 527), (520, 521, 529, 528), (521, 522, 530, 529), (509, 542, 535, 495), (507, 541, 542, 509), (505, 540, 541, 507), (503, 539, 540, 505), (501, 538, 539, 503), (499, 537, 538, 501), (497, 536, 537, 499), (495, 535, 536, 497), (542, 550, 543, 535), (541, 549, 550, 542), (540, 548, 549, 541), (539, 547, 548, 540), (538, 546, 547, 539), (537, 545, 546, 538), (536, 544, 545, 537), (535, 543, 544, 536), (558, 557, 565, 566), (510, 508, 557, 558), (500, 498, 552, 553), (506, 504, 555, 556), (496, 510, 558, 551), (498, 496, 551, 552), (502, 500, 553, 554), (508, 506, 556, 557), (559, 566, 574, 567), (556, 555, 563, 564), (554, 553, 561, 562), (552, 551, 559, 560), (551, 558, 566, 559), (557, 556, 564, 565), (555, 554, 562, 563), (553, 552, 560, 561), (571, 570, 578, 579), (565, 564, 572, 573), (563, 562, 570, 571), (561, 560, 568, 569), (566, 565, 573, 574), (564, 563, 571, 572), (562, 561, 569, 570), (560, 559, 567, 568), (569, 568, 576, 577), (574, 573, 581, 582), (572, 571, 579, 580), (570, 569, 577, 578), (568, 567, 575, 576), (567, 574, 582, 575), (573, 572, 580, 581), (599, 584, 586, 600), (600, 586, 588, 601), (601, 588, 590, 602), (602, 590, 592, 603), (603, 592, 594, 604), (604, 594, 596, 605), (605, 596, 598, 606), (606, 598, 584, 599), (583, 585, 587, 589, 591, 593, 595, 597), (597, 606, 599, 583), (595, 605, 606, 597), (593, 604, 605, 595), (591, 603, 604, 593), (589, 602, 603, 591), (587, 601, 602, 589), (585, 600, 601, 587), (583, 599, 600, 585), (607, 608, 610, 609), (609, 610, 612, 611), (611, 612, 614, 613), (613, 614, 616, 615), (615, 616, 618, 617), (617, 618, 620, 619), (610, 608, 622, 620, 618, 616, 614, 612), (619, 620, 622, 621), (621, 622, 608, 607), (607, 609, 611, 613, 615, 617, 619, 621), (623, 624, 626, 625), (625, 626, 628, 627), (629, 630, 632, 631), (631, 632, 634, 633), (633, 634, 624, 623), (635, 637, 638, 636), (637, 639, 640, 638), (641, 643, 644, 642), (643, 645, 646, 644), (645, 635, 636, 646), (623, 625, 637, 635), (626, 624, 636, 638), (625, 627, 639, 637), (628, 626, 638, 640), (627, 628, 640, 639), (630, 629, 641, 642), (629, 631, 643, 641), (632, 630, 642, 644), (631, 633, 645, 643), (634, 632, 644, 646), (633, 623, 635, 645), (624, 634, 646, 636), (663, 648, 650, 664), (664, 650, 652, 665), (665, 652, 654, 666), (666, 654, 656, 667), (667, 656, 658, 668), (668, 658, 660, 669), (669, 660, 662, 670), (670, 662, 648, 663), (653, 655, 675, 674), (661, 670, 663, 647), (659, 669, 670, 661), (657, 668, 669, 659), (655, 667, 668, 657), (653, 666, 667, 655), (651, 665, 666, 653), (649, 664, 665, 651), (647, 663, 664, 649), (677, 678, 686, 685), (659, 661, 678, 677), (649, 651, 673, 672), (655, 657, 676, 675), (661, 647, 671, 678), (647, 649, 672, 671), (651, 653, 674, 673), (657, 659, 677, 676), (685, 686, 694, 693), (675, 676, 684, 683), (673, 674, 682, 681), (671, 672, 680, 679), (678, 671, 679, 686), (676, 677, 685, 684), (674, 675, 683, 682), (672, 673, 681, 680), (687, 688, 689, 690, 691, 692, 693, 694), (683, 684, 692, 691), (681, 682, 690, 689), (679, 680, 688, 687), (686, 679, 687, 694), (684, 685, 693, 692), (682, 683, 691, 690), (680, 681, 689, 688), (711, 696, 698, 712), (712, 698, 700, 713), (713, 700, 702, 714), (714, 702, 704, 715), (715, 704, 706, 716), (716, 706, 708, 717), (717, 708, 710, 718), (718, 710, 696, 711), (695, 697, 699, 701, 703, 705, 707, 709), (709, 718, 711, 695), (707, 717, 718, 709), (705, 716, 717, 707), (703, 715, 716, 705), (701, 714, 715, 703), (699, 713, 714, 701), (697, 712, 713, 699), (695, 711, 712, 697), (719, 720, 722, 721), (721, 722, 724, 723), (723, 724, 726, 725), (725, 726, 728, 727), (727, 728, 730, 729), (729, 730, 732, 731), (722, 720, 734, 732, 730, 728, 726, 724), (731, 732, 734, 733), (733, 734, 720, 719), (719, 721, 723, 725, 727, 729, 731, 733), (735, 736, 738, 737), (737, 738, 740, 739), (741, 742, 744, 743), (743, 744, 746, 745), (745, 746, 736, 735), (747, 749, 750, 748), (749, 751, 752, 750), (753, 755, 756, 754), (755, 757, 758, 756), (757, 747, 748, 758), (735, 737, 749, 747), (738, 736, 748, 750), (737, 739, 751, 749), (740, 738, 750, 752), (739, 740, 752, 751), (742, 741, 753, 754), (741, 743, 755, 753), (744, 742, 754, 756), (743, 745, 757, 755), (746, 744, 756, 758), (745, 735, 747, 757), (736, 746, 758, 748), (421, 24, 389, 759), (759, 389, 388, 760), (760, 388, 387, 761), (779, 421, 759, 776), (776, 759, 760, 777), (777, 760, 761, 778), (26, 423, 764, 386), (386, 764, 763, 385), (385, 763, 762, 384), (773, 768, 769, 774), (772, 767, 768, 773), (770, 765, 767, 772), (398, 771, 766, 392), (405, 779, 765, 393), (774, 769, 766, 771), (762, 774, 771, 424), (27, 424, 771, 398), (423, 770, 772, 764), (764, 772, 773, 763), (763, 773, 774, 762), (393, 765, 770, 400), (24, 421, 779, 405), (768, 777, 778, 769), (767, 776, 777, 768), (765, 779, 776, 767), (392, 766, 775, 410), (769, 778, 775, 766)])
me_cube.polygons.foreach_set('use_smooth', [True] * 682)
_uv = me_cube.uv_layers.new(name='UVMap')
_uv.uv.foreach_set('vector', [0.4008, 0.3654, 0.4, 0.3968, 0.3593, 0.3955, 0.3605, 0.3637, 0.3605, 0.3637, 0.3593, 0.3955, 0.3353, 0.403, 0.3364, 0.3713, 0.3941, 0.1242, 0.3955, 0.1495, 0.3545, 0.1517, 0.3532, 0.1263, 0.4, 0.3968, 0.3992, 0.422, 0.3585, 0.4207, 0.3593, 0.3955, 0.3596, 0.2282, 0.3644, 0.287, 0.3396, 0.2917, 0.3344, 0.2267, 0.3994, 0.2258, 0.4024, 0.2861, 0.3644, 0.287, 0.3596, 0.2282, 0.8365, 0.2178, 0.8365, 0.2804, 0.7318, 0.2804, 0.7318, 0.2178, 0.2755, 0.2281, 0.2752, 0.1821, 0.2848, 0.1856, 0.2853, 0.2301, 0.8365, 0.2804, 0.8365, 0.3156, 0.7318, 0.3157, 0.7318, 0.2804, 0.3644, 0.287, 0.3636, 0.3248, 0.339, 0.3287, 0.3396, 0.2917, 0.4024, 0.2861, 0.4021, 0.3263, 0.3636, 0.3248, 0.3644, 0.287, 0.8365, 0.1712, 0.8365, 0.2178, 0.7318, 0.2178, 0.7318, 0.1712, 0.3969, 0.1798, 0.3994, 0.2258, 0.3596, 0.2282, 0.3562, 0.1822, 0.3562, 0.1822, 0.3596, 0.2282, 0.3344, 0.2267, 0.3311, 0.1796, 0.7137, 0.08641, 0.7137, 0.09657, 0.5724, 0.09657, 0.571, 0.08641, 0.5625, 0.3292, 0.5724, 0.3292, 0.5724, 0.4068, 0.5626, 0.4099, 0.6044, 0.588, 0.6044, 0.5105, 0.7457, 0.5105, 0.7457, 0.588, 0.7137, 0.3292, 0.7137, 0.4068, 0.5724, 0.4068, 0.5724, 0.3292, 0.571, 0.417, 0.5724, 0.4068, 0.7137, 0.4068, 0.7137, 0.417, 0.5013, 0.1758, 0.503, 0.2224, 0.3994, 0.2258, 0.3969, 0.1798, 0.5031, 0.4729, 0.3992, 0.4717, 0.3999, 0.4617, 0.5032, 0.4629, 0.5047, 0.2849, 0.5047, 0.3265, 0.4021, 0.3263, 0.4024, 0.2861, 0.2761, 0.3286, 0.274, 0.2922, 0.2846, 0.2921, 0.2865, 0.3267, 0.3344, 0.2267, 0.3396, 0.2917, 0.3282, 0.2922, 0.3239, 0.2294, 0.339, 0.3287, 0.336, 0.3699, 0.3256, 0.3669, 0.3279, 0.3271, 0.503, 0.2224, 0.5047, 0.2849, 0.4024, 0.2861, 0.3994, 0.2258, 0.504, 0.398, 0.5037, 0.423, 0.3997, 0.4219, 0.4, 0.3968, 0.4991, 0.1203, 0.5001, 0.1455, 0.3955, 0.1495, 0.3945, 0.1243, 0.5043, 0.3665, 0.504, 0.398, 0.4, 0.3968, 0.4008, 0.3654, 0.5047, 0.3265, 0.5043, 0.3665, 0.4008, 0.3654, 0.4021, 0.3263, 0.3305, 0.1435, 0.3322, 0.174, 0.3214, 0.1762, 0.3194, 0.148, 0.8365, 0.3156, 0.8365, 0.3559, 0.7318, 0.356, 0.7318, 0.3157, 0.3636, 0.3248, 0.3605, 0.3637, 0.336, 0.3699, 0.339, 0.3287, 0.4021, 0.3263, 0.4008, 0.3654, 0.3605, 0.3637, 0.3636, 0.3248, 0.3311, 0.1796, 0.3344, 0.2267, 0.3239, 0.2294, 0.3209, 0.1841, 0.5001, 0.1455, 0.5013, 0.1758, 0.3969, 0.1798, 0.3955, 0.1495, 0.3545, 0.1517, 0.3562, 0.1822, 0.3322, 0.174, 0.3305, 0.1435, 0.3955, 0.1495, 0.3969, 0.1798, 0.3562, 0.1822, 0.3545, 0.1517, 0.3925, 0.07468, 0.4972, 0.07061, 0.4976, 0.08093, 0.3935, 0.08498, 0.3999, 0.4617, 0.4002, 0.4327, 0.5036, 0.4338, 0.5032, 0.4629, 0.3209, 0.1841, 0.3239, 0.2294, 0.2853, 0.2301, 0.2848, 0.1856, 0.3282, 0.2922, 0.3279, 0.3271, 0.2865, 0.3267, 0.2846, 0.2921, 0.3259, 0.3688, 0.3249, 0.398, 0.2874, 0.3966, 0.2884, 0.3674, 0.3239, 0.2294, 0.3282, 0.2922, 0.2846, 0.2921, 0.2853, 0.2301, 0.3279, 0.3271, 0.3256, 0.3669, 0.289, 0.3672, 0.2865, 0.3267, 0.3194, 0.148, 0.3214, 0.1762, 0.2837, 0.1788, 0.2817, 0.1505, 0.3946, 0.1131, 0.3935, 0.08498, 0.4976, 0.08093, 0.4987, 0.109, 0.279, 0.3702, 0.2761, 0.3286, 0.2865, 0.3267, 0.289, 0.3672, 0.3941, 0.1242, 0.3532, 0.1263, 0.3564, 0.1148, 0.3941, 0.1128, 0.4991, 0.1203, 0.3945, 0.1243, 0.3946, 0.1131, 0.4987, 0.109, 0.274, 0.2922, 0.2755, 0.2281, 0.2853, 0.2301, 0.2846, 0.2921, 0.3364, 0.3713, 0.3353, 0.403, 0.3249, 0.398, 0.3259, 0.3688, 0.3997, 0.4219, 0.5037, 0.423, 0.5036, 0.4338, 0.4002, 0.4327, 0.3585, 0.4207, 0.3992, 0.422, 0.3994, 0.4329, 0.3619, 0.4317, 0.3396, 0.2917, 0.339, 0.3287, 0.3279, 0.3271, 0.3282, 0.2922, 0.9369, 0.6054, 0.9463, 0.6061, 0.9451, 0.7794, 0.9348, 0.7794, 0.9463, 0.6061, 0.9556, 0.6055, 0.9553, 0.7794, 0.9451, 0.7794, 0.9556, 0.6055, 0.9651, 0.6037, 0.9656, 0.7794, 0.9553, 0.7794, 0.9651, 0.6037, 0.9755, 0.601, 0.9759, 0.7793, 0.9656, 0.7794, 0.8951, 0.5993, 0.9055, 0.5994, 0.9038, 0.7791, 0.8934, 0.779, 0.9055, 0.5994, 0.9159, 0.5995, 0.9142, 0.7792, 0.9038, 0.7791, 0.9159, 0.5995, 0.9269, 0.6033, 0.9245, 0.7793, 0.9142, 0.7792, 0.9269, 0.6033, 0.9369, 0.6054, 0.9348, 0.7794, 0.9245, 0.7793, 0.9417, 0.5858, 0.938, 0.5812, 0.9361, 0.5681, 0.9498, 0.5545, 0.9607, 0.5702, 0.956, 0.583, 0.9515, 0.5868, 0.9467, 0.5864, 0.938, 0.5812, 0.9417, 0.5858, 0.9369, 0.6054, 0.9269, 0.6033, 0.9361, 0.5681, 0.938, 0.5812, 0.9269, 0.6033, 0.9159, 0.5995, 0.4552, 0.7994, 0.3491, 0.7832, 0.3529, 0.7739, 0.459, 0.7902, 0.8898, 0.5045, 0.8898, 0.3971, 0.8995, 0.3948, 0.8995, 0.5021, 0.956, 0.583, 0.9607, 0.5702, 0.9755, 0.601, 0.9651, 0.6037, 0.9515, 0.5868, 0.956, 0.583, 0.9651, 0.6037, 0.9556, 0.6055, 0.9467, 0.5864, 0.9515, 0.5868, 0.9556, 0.6055, 0.9463, 0.6061, 0.9417, 0.5858, 0.9467, 0.5864, 0.9463, 0.6061, 0.9369, 0.6054, 0.3511, 0.8218, 0.3417, 0.8212, 0.3436, 0.7918, 0.3529, 0.7924, 0.3094, 0.7559, 0.3164, 0.7621, 0.3126, 0.7713, 0.3056, 0.7652, 0.4519, 0.8372, 0.3458, 0.8209, 0.3529, 0.7924, 0.459, 0.8087, 0.459, 0.8087, 0.3529, 0.7924, 0.3491, 0.7832, 0.4552, 0.7994, 0.8995, 0.5021, 0.8995, 0.3948, 0.9081, 0.3999, 0.9081, 0.5073, 0.9172, 0.9705, 0.9172, 0.8631, 0.9465, 0.8604, 0.9465, 0.9677, 0.9358, 0.5152, 0.9358, 0.4185, 0.9652, 0.4171, 0.9652, 0.5138, 0.9563, 0.8643, 0.9563, 0.961, 0.9471, 0.9571, 0.9471, 0.8604, 0.5558, 0.8099, 0.459, 0.8087, 0.4552, 0.7994, 0.5519, 0.8007, 0.554, 0.8393, 0.4573, 0.8381, 0.459, 0.8087, 0.5558, 0.8099, 0.9656, 0.8606, 0.9656, 0.9573, 0.9563, 0.961, 0.9563, 0.8643, 0.5519, 0.8007, 0.4552, 0.7994, 0.459, 0.7902, 0.5558, 0.7914, 0.3398, 0.7826, 0.3436, 0.7918, 0.3164, 0.8031, 0.3126, 0.7938, 0.3436, 0.7733, 0.3398, 0.7826, 0.3126, 0.7713, 0.3164, 0.7621, 0.878, 0.3292, 0.878, 0.05658, 0.9074, 0.05804, 0.9074, 0.3307, 0.3064, 0.8008, 0.3126, 0.7938, 0.3164, 0.8031, 0.3103, 0.8101, 0.3529, 0.7924, 0.3436, 0.7918, 0.3398, 0.7826, 0.3491, 0.7832, 0.3491, 0.7832, 0.3398, 0.7826, 0.3436, 0.7733, 0.3529, 0.7739, 0.5026, 0.551, 0.4958, 0.5472, 0.5101, 0.5215, 0.5169, 0.5253, 0.9452, 0.3267, 0.9452, 0.05816, 0.9746, 0.05667, 0.9746, 0.3252, 0.87, 0.3245, 0.8703, 0.05593, 0.878, 0.05658, 0.878, 0.3292, 0.3436, 0.7733, 0.4958, 0.5472, 0.5026, 0.551, 0.3529, 0.7739, 0.02407, 0.53, 0.01896, 0.5197, 0.02888, 0.5176, 0.03271, 0.5244, 0.2353, 0.8809, 0.2437, 0.8754, 0.2468, 0.8811, 0.2378, 0.8852, 0.2437, 0.8754, 0.2526, 0.8704, 0.256, 0.8774, 0.2468, 0.8811, 0.2522, 0.1258, 0.2437, 0.1209, 0.2468, 0.1153, 0.2556, 0.1191, 0.2437, 0.1209, 0.2357, 0.1153, 0.2382, 0.1112, 0.2468, 0.1153, 0.2357, 0.1153, 0.2272, 0.1095, 0.2287, 0.1066, 0.2382, 0.1112, 0.2272, 0.1095, 0.2179, 0.1051, 0.2188, 0.1031, 0.2287, 0.1066, 0.2382, 0.1112, 0.2406, 0.1043, 0.2499, 0.1056, 0.2468, 0.1153, 0.2167, 0.8911, 0.2264, 0.8867, 0.2279, 0.8897, 0.2176, 0.8932, 0.2264, 0.8867, 0.2353, 0.8809, 0.2378, 0.8852, 0.2279, 0.8897, 0.0155, 0.5353, 0.009888, 0.5208, 0.01896, 0.5197, 0.02407, 0.53, 0.01062, 0.4593, 0.0107, 0.4706, 0.002538, 0.4728, 0.001316, 0.4583, 0.01639, 0.4454, 0.01062, 0.4593, 0.001316, 0.4583, 0.007427, 0.4408, 0.03278, 0.4561, 0.02897, 0.4627, 0.01943, 0.4605, 0.02456, 0.4506, 0.03271, 0.5244, 0.02888, 0.5176, 0.03901, 0.5141, 0.04184, 0.5192, 0.006175, 0.5397, 0.0002961, 0.5216, 0.009888, 0.5208, 0.0155, 0.5353, 0.02456, 0.4506, 0.01943, 0.4605, 0.01062, 0.4593, 0.01639, 0.4454, 0.04153, 0.4614, 0.03869, 0.4662, 0.02897, 0.4627, 0.03278, 0.4561, 0.02776, 0.4687, 0.02525, 0.4834, 0.02006, 0.4819, 0.0189, 0.469, 0.0002961, 0.5216, 0.001966, 0.5067, 0.01025, 0.5091, 0.009888, 0.5208, 0.009888, 0.5208, 0.01025, 0.5091, 0.01853, 0.511, 0.01896, 0.5197, 0.01896, 0.5197, 0.01853, 0.511, 0.02771, 0.5113, 0.02888, 0.5176, 0.02888, 0.5176, 0.02771, 0.5113, 0.0377, 0.5092, 0.03901, 0.5141, 0.03869, 0.4662, 0.03733, 0.4709, 0.02776, 0.4687, 0.02897, 0.4627, 0.02897, 0.4627, 0.02776, 0.4687, 0.0189, 0.469, 0.01943, 0.4605, 0.01943, 0.4605, 0.0189, 0.469, 0.0107, 0.4706, 0.01062, 0.4593, 0.01965, 0.4982, 0.01435, 0.4964, 0.009958, 0.4897, 0.01444, 0.4831, 0.02006, 0.4819, 0.02525, 0.4834, 0.029, 0.4897, 0.02497, 0.4959, 0.0189, 0.469, 0.02006, 0.4819, 0.01444, 0.4831, 0.0107, 0.4706, 0.0107, 0.4706, 0.01444, 0.4831, 0.009958, 0.4897, 0.002538, 0.4728, 0.001966, 0.5067, 0.009958, 0.4897, 0.01435, 0.4964, 0.01025, 0.5091, 0.01025, 0.5091, 0.01435, 0.4964, 0.01965, 0.4982, 0.01853, 0.511, 0.01853, 0.511, 0.01965, 0.4982, 0.02497, 0.4959, 0.02771, 0.5113, 0.02771, 0.5113, 0.02497, 0.4959, 0.029, 0.4897, 0.0377, 0.5092, 0.03733, 0.4709, 0.029, 0.4897, 0.02525, 0.4834, 0.02776, 0.4687, 0.0155, 0.5353, 0.02407, 0.53, 0.1352, 0.7229, 0.1263, 0.728, 0.006175, 0.5397, 0.0155, 0.5353, 0.1263, 0.728, 0.1173, 0.7332, 0.01639, 0.4454, 0.007427, 0.4408, 0.1187, 0.2559, 0.1272, 0.2611, 0.02456, 0.4506, 0.01639, 0.4454, 0.1272, 0.2611, 0.1358, 0.2662, 0.03278, 0.4561, 0.02456, 0.4506, 0.1358, 0.2662, 0.1444, 0.2712, 0.04153, 0.4614, 0.03278, 0.4561, 0.1444, 0.2712, 0.153, 0.2765, 0.03271, 0.5244, 0.04184, 0.5192, 0.1532, 0.7126, 0.1442, 0.7179, 0.02407, 0.53, 0.03271, 0.5244, 0.1442, 0.7179, 0.1352, 0.7229, 0.1263, 0.728, 0.1352, 0.7229, 0.2353, 0.8809, 0.2264, 0.8867, 0.1173, 0.7332, 0.1263, 0.728, 0.2264, 0.8867, 0.2167, 0.8911, 0.1272, 0.2611, 0.1187, 0.2559, 0.2179, 0.1051, 0.2272, 0.1095, 0.1358, 0.2662, 0.1272, 0.2611, 0.2272, 0.1095, 0.2357, 0.1153, 0.1444, 0.2712, 0.1358, 0.2662, 0.2357, 0.1153, 0.2437, 0.1209, 0.153, 0.2765, 0.1444, 0.2712, 0.2437, 0.1209, 0.2522, 0.1258, 0.1442, 0.7179, 0.1532, 0.7126, 0.2526, 0.8704, 0.2437, 0.8754, 0.1352, 0.7229, 0.1442, 0.7179, 0.2437, 0.8754, 0.2353, 0.8809, 0.2291, 0.8938, 0.2293, 0.8984, 0.2185, 0.8978, 0.2182, 0.8952, 0.2279, 0.8897, 0.2291, 0.8938, 0.2182, 0.8952, 0.2176, 0.8932, 0.256, 0.8774, 0.2594, 0.89, 0.2498, 0.8912, 0.2468, 0.8811, 0.2287, 0.1066, 0.2299, 0.1028, 0.2406, 0.1043, 0.2382, 0.1112, 0.2378, 0.8852, 0.2401, 0.8924, 0.2291, 0.8938, 0.2279, 0.8897, 0.2468, 0.8811, 0.2498, 0.8912, 0.2401, 0.8924, 0.2378, 0.8852, 0.2468, 0.1153, 0.2499, 0.1056, 0.2592, 0.107, 0.2556, 0.1191, 0.2188, 0.1031, 0.2194, 0.1011, 0.2299, 0.1028, 0.2287, 0.1066, 0.2404, 0.8999, 0.2382, 0.9065, 0.2282, 0.9025, 0.2293, 0.8984, 0.2299, 0.1028, 0.2303, 0.09825, 0.241, 0.09701, 0.2406, 0.1043, 0.2499, 0.1056, 0.2505, 0.09597, 0.2597, 0.0952, 0.2592, 0.107, 0.2498, 0.8912, 0.2502, 0.9012, 0.2404, 0.8999, 0.2401, 0.8924, 0.2401, 0.8924, 0.2404, 0.8999, 0.2293, 0.8984, 0.2291, 0.8938, 0.2194, 0.1011, 0.2198, 0.09863, 0.2303, 0.09825, 0.2299, 0.1028, 0.2406, 0.1043, 0.241, 0.09701, 0.2505, 0.09597, 0.2499, 0.1056, 0.2594, 0.89, 0.2597, 0.9022, 0.2502, 0.9012, 0.2498, 0.8912, 0.2389, 0.09059, 0.2112, 0.002364, 0.222, 0.001773, 0.2481, 0.08706, 0.2198, 0.09863, 0.2193, 0.09621, 0.2292, 0.09425, 0.2303, 0.09825, 0.241, 0.09701, 0.2389, 0.09059, 0.2481, 0.08706, 0.2505, 0.09597, 0.2597, 0.9022, 0.2573, 0.9133, 0.2476, 0.9104, 0.2502, 0.9012, 0.2293, 0.8984, 0.2282, 0.9025, 0.2179, 0.9003, 0.2185, 0.8978, 0.2303, 0.09825, 0.2292, 0.09425, 0.2389, 0.09059, 0.241, 0.09701, 0.2505, 0.09597, 0.2481, 0.08706, 0.2576, 0.08438, 0.2597, 0.0952, 0.2502, 0.9012, 0.2476, 0.9104, 0.2382, 0.9065, 0.2404, 0.8999, 0.2573, 0.9133, 0.2291, 0.9997, 0.2188, 0.998, 0.2476, 0.9104, 0.2282, 0.9025, 0.1972, 0.9962, 0.187, 0.9939, 0.2179, 0.9003, 0.2292, 0.09425, 0.2011, 0.003067, 0.2112, 0.002364, 0.2389, 0.09059, 0.2481, 0.08706, 0.222, 0.001773, 0.232, 0.0002961, 0.2576, 0.08438, 0.2476, 0.9104, 0.2188, 0.998, 0.2077, 0.9971, 0.2382, 0.9065, 0.2382, 0.9065, 0.2077, 0.9971, 0.1972, 0.9962, 0.2282, 0.9025, 0.2193, 0.09621, 0.1912, 0.005061, 0.2011, 0.003067, 0.2292, 0.09425, 0.4464, 0.9563, 0.4458, 0.9451, 0.4472, 0.9451, 0.452, 0.9555, 0.4458, 0.9451, 0.4458, 0.9336, 0.4472, 0.9336, 0.4472, 0.9451, 0.4458, 0.9336, 0.4458, 0.9221, 0.4472, 0.9221, 0.4472, 0.9336, 0.4458, 0.9221, 0.4464, 0.9108, 0.452, 0.9116, 0.4472, 0.9221, 0.4464, 0.9108, 0.4479, 0.8994, 0.4621, 0.9046, 0.452, 0.9116, 0.4479, 0.8994, 0.4487, 0.8882, 0.466, 0.8945, 0.4621, 0.9046, 0.4487, 0.979, 0.4479, 0.9677, 0.4621, 0.9625, 0.466, 0.9727, 0.4479, 0.9677, 0.4464, 0.9563, 0.452, 0.9555, 0.4621, 0.9625, 0.41, 0.8789, 0.4214, 0.8793, 0.4293, 0.8876, 0.429, 0.899, 0.4206, 0.9069, 0.4092, 0.9065, 0.4013, 0.8982, 0.4017, 0.8868, 0.4289, 0.9681, 0.4289, 0.9566, 0.4464, 0.9563, 0.4479, 0.9677, 0.4293, 0.9795, 0.4289, 0.9681, 0.4479, 0.9677, 0.4487, 0.979, 0.429, 0.899, 0.4293, 0.8876, 0.4487, 0.8882, 0.4479, 0.8994, 0.4289, 0.9105, 0.429, 0.899, 0.4479, 0.8994, 0.4464, 0.9108, 0.4288, 0.922, 0.4289, 0.9105, 0.4464, 0.9108, 0.4458, 0.9221, 0.4288, 0.9336, 0.4288, 0.922, 0.4458, 0.9221, 0.4458, 0.9336, 0.4288, 0.9451, 0.4288, 0.9336, 0.4458, 0.9336, 0.4458, 0.9451, 0.4289, 0.9566, 0.4288, 0.9451, 0.4458, 0.9451, 0.4464, 0.9563, 0.8473, 0.8874, 0.8473, 0.9007, 0.807, 0.9007, 0.807, 0.8874, 0.8473, 0.9007, 0.8473, 0.914, 0.807, 0.914, 0.807, 0.9007, 0.8473, 0.914, 0.8473, 0.9273, 0.807, 0.9273, 0.807, 0.914, 0.8473, 0.9273, 0.8473, 0.9406, 0.807, 0.9406, 0.807, 0.9273, 0.8473, 0.9406, 0.8473, 0.9538, 0.807, 0.9538, 0.807, 0.9406, 0.8473, 0.8476, 0.8473, 0.8609, 0.807, 0.8609, 0.807, 0.8476, 0.7749, 0.9406, 0.7843, 0.9312, 0.7976, 0.9312, 0.807, 0.9406, 0.807, 0.9538, 0.7976, 0.9632, 0.7843, 0.9632, 0.7749, 0.9538, 0.8473, 0.8609, 0.8473, 0.8741, 0.807, 0.8741, 0.807, 0.8609, 0.8473, 0.8741, 0.8473, 0.8874, 0.807, 0.8874, 0.807, 0.8741, 0.8794, 0.9538, 0.87, 0.9632, 0.8567, 0.9632, 0.8473, 0.9538, 0.8473, 0.9406, 0.8567, 0.9312, 0.87, 0.9312, 0.8794, 0.9406, 0.5263, 0.959, 0.5263, 0.9733, 0.486, 0.9733, 0.486, 0.959, 0.5263, 0.9733, 0.5263, 0.981, 0.486, 0.981, 0.486, 0.9733, 0.5263, 0.9226, 0.5263, 0.9302, 0.486, 0.9302, 0.486, 0.9226, 0.5263, 0.9302, 0.5263, 0.9446, 0.486, 0.9446, 0.486, 0.9302, 0.5263, 0.9446, 0.5263, 0.959, 0.486, 0.959, 0.486, 0.9446, 0.5274, 0.9575, 0.5678, 0.9575, 0.5678, 0.9714, 0.5274, 0.9714, 0.5274, 0.9714, 0.5678, 0.9714, 0.5678, 0.9789, 0.5274, 0.9789, 0.5274, 0.9221, 0.5678, 0.9221, 0.5678, 0.9295, 0.5274, 0.9295, 0.5274, 0.9295, 0.5678, 0.9295, 0.5678, 0.9435, 0.5274, 0.9435, 0.5274, 0.9435, 0.5678, 0.9435, 0.5678, 0.9575, 0.5274, 0.9575, 0.5263, 0.959, 0.5268, 0.9592, 0.5268, 0.9731, 0.5263, 0.9733, 0.486, 0.9733, 0.4855, 0.9731, 0.4855, 0.9592, 0.486, 0.959, 0.5263, 0.9733, 0.5268, 0.9735, 0.5269, 0.981, 0.5263, 0.981, 0.486, 0.981, 0.4855, 0.981, 0.4855, 0.9735, 0.486, 0.9733, 0.5263, 0.981, 0.5263, 0.9815, 0.486, 0.9815, 0.486, 0.981, 0.486, 0.9226, 0.486, 0.9221, 0.5263, 0.9221, 0.5263, 0.9226, 0.5263, 0.9226, 0.5269, 0.9226, 0.5268, 0.93, 0.5263, 0.9302, 0.486, 0.9302, 0.4855, 0.93, 0.4855, 0.9226, 0.486, 0.9226, 0.5263, 0.9302, 0.5268, 0.9304, 0.5268, 0.9444, 0.5263, 0.9446, 0.486, 0.9446, 0.4855, 0.9444, 0.4855, 0.9304, 0.486, 0.9302, 0.5263, 0.9446, 0.5268, 0.9448, 0.5268, 0.9588, 0.5263, 0.959, 0.486, 0.959, 0.4855, 0.9588, 0.4855, 0.9448, 0.486, 0.9446, 0.796, 0.7885, 0.8066, 0.7884, 0.8066, 0.7911, 0.7961, 0.7912, 0.8066, 0.7884, 0.8172, 0.7883, 0.8172, 0.791, 0.8066, 0.7911, 0.8172, 0.7883, 0.8278, 0.7883, 0.8278, 0.791, 0.8172, 0.791, 0.8278, 0.7883, 0.8383, 0.7884, 0.8382, 0.7911, 0.8278, 0.791, 0.8383, 0.7884, 0.8488, 0.7889, 0.8485, 0.7915, 0.8382, 0.7911, 0.8488, 0.7889, 0.8596, 0.7904, 0.8587, 0.793, 0.8485, 0.7915, 0.7741, 0.7906, 0.7853, 0.789, 0.7855, 0.7917, 0.775, 0.7934, 0.7853, 0.789, 0.796, 0.7885, 0.7961, 0.7912, 0.7855, 0.7917, 0.8261, 0.5791, 0.8235, 0.5691, 0.8312, 0.5671, 0.8357, 0.5754, 0.7879, 0.5683, 0.7987, 0.5753, 0.796, 0.7885, 0.7853, 0.789, 0.7761, 0.559, 0.7879, 0.5683, 0.7853, 0.789, 0.7741, 0.7906, 0.8469, 0.5683, 0.8596, 0.5583, 0.8596, 0.7904, 0.8488, 0.7889, 0.8357, 0.5754, 0.8469, 0.5683, 0.8488, 0.7889, 0.8383, 0.7884, 0.8261, 0.5791, 0.8357, 0.5754, 0.8383, 0.7884, 0.8278, 0.7883, 0.8171, 0.5803, 0.8261, 0.5791, 0.8278, 0.7883, 0.8172, 0.7883, 0.8081, 0.579, 0.8171, 0.5803, 0.8172, 0.7883, 0.8066, 0.7884, 0.7987, 0.5753, 0.8081, 0.579, 0.8066, 0.7884, 0.796, 0.7885, 0.7808, 0.5532, 0.7869, 0.5462, 0.7972, 0.5553, 0.7927, 0.5623, 0.7761, 0.559, 0.7808, 0.5532, 0.7927, 0.5623, 0.7879, 0.5683, 0.8081, 0.579, 0.8106, 0.5691, 0.8171, 0.5696, 0.8171, 0.5803, 0.8357, 0.5754, 0.8312, 0.5671, 0.8419, 0.562, 0.8469, 0.5683, 0.7879, 0.5683, 0.7927, 0.5623, 0.803, 0.5672, 0.7987, 0.5753, 0.7987, 0.5753, 0.803, 0.5672, 0.8106, 0.5691, 0.8081, 0.579, 0.8171, 0.5803, 0.8171, 0.5696, 0.8235, 0.5691, 0.8261, 0.5791, 0.8469, 0.5683, 0.8419, 0.562, 0.8545, 0.5521, 0.8596, 0.5583, 0.7869, 0.5462, 0.8165, 0.5428, 0.8117, 0.5473, 0.7972, 0.5553, 0.8312, 0.5671, 0.8279, 0.5591, 0.8372, 0.5547, 0.8419, 0.562, 0.8171, 0.5696, 0.817, 0.5609, 0.8219, 0.5606, 0.8235, 0.5691, 0.803, 0.5672, 0.8062, 0.5592, 0.8122, 0.5606, 0.8106, 0.5691, 0.7927, 0.5623, 0.7972, 0.5553, 0.8062, 0.5592, 0.803, 0.5672, 0.8419, 0.562, 0.8372, 0.5547, 0.8478, 0.5448, 0.8545, 0.5521, 0.8235, 0.5691, 0.8219, 0.5606, 0.8279, 0.5591, 0.8312, 0.5671, 0.8106, 0.5691, 0.8122, 0.5606, 0.817, 0.5609, 0.8171, 0.5696, 0.8126, 0.5516, 0.8117, 0.5473, 0.8165, 0.5428, 0.8216, 0.5468, 0.8214, 0.552, 0.8193, 0.5539, 0.8171, 0.5542, 0.8148, 0.5536, 0.8279, 0.5591, 0.8214, 0.552, 0.8216, 0.5468, 0.8372, 0.5547, 0.817, 0.5609, 0.8171, 0.5542, 0.8193, 0.5539, 0.8219, 0.5606, 0.8062, 0.5592, 0.8126, 0.5516, 0.8148, 0.5536, 0.8122, 0.5606, 0.7972, 0.5553, 0.8117, 0.5473, 0.8126, 0.5516, 0.8062, 0.5592, 0.8372, 0.5547, 0.8216, 0.5468, 0.8165, 0.5428, 0.8478, 0.5448, 0.8219, 0.5606, 0.8193, 0.5539, 0.8214, 0.552, 0.8279, 0.5591, 0.8122, 0.5606, 0.8148, 0.5536, 0.8171, 0.5542, 0.817, 0.5609, 0.7298, 0.942, 0.7291, 0.9308, 0.7305, 0.9308, 0.7353, 0.941, 0.7291, 0.9308, 0.7291, 0.9194, 0.7305, 0.9194, 0.7305, 0.9308, 0.7291, 0.9194, 0.7291, 0.9079, 0.7305, 0.9079, 0.7305, 0.9194, 0.7291, 0.9079, 0.7298, 0.8967, 0.7353, 0.8977, 0.7305, 0.9079, 0.7298, 0.8967, 0.7316, 0.8851, 0.7456, 0.8914, 0.7353, 0.8977, 0.7316, 0.8851, 0.7341, 0.8739, 0.7503, 0.882, 0.7456, 0.8914, 0.7341, 0.9648, 0.7316, 0.9536, 0.7456, 0.9473, 0.7503, 0.9567, 0.7316, 0.9536, 0.7298, 0.942, 0.7353, 0.941, 0.7456, 0.9473, 0.7031, 0.9517, 0.7127, 0.9578, 0.7152, 0.969, 0.7091, 0.9786, 0.6979, 0.9811, 0.6883, 0.975, 0.6858, 0.9638, 0.6919, 0.9542, 0.7127, 0.9578, 0.7102, 0.9467, 0.7273, 0.9426, 0.7316, 0.9536, 0.7152, 0.969, 0.7127, 0.9578, 0.7316, 0.9536, 0.7341, 0.9648, 0.6978, 0.8909, 0.6953, 0.8798, 0.7142, 0.8756, 0.7167, 0.8867, 0.7003, 0.9021, 0.6978, 0.8909, 0.7167, 0.8867, 0.7174, 0.8985, 0.7028, 0.9132, 0.7003, 0.9021, 0.7174, 0.8985, 0.7192, 0.9096, 0.7053, 0.9244, 0.7028, 0.9132, 0.7192, 0.9096, 0.7217, 0.9207, 0.7077, 0.9355, 0.7053, 0.9244, 0.7217, 0.9207, 0.7242, 0.9319, 0.7102, 0.9467, 0.7077, 0.9355, 0.7242, 0.9319, 0.7273, 0.9426, 0.8472, 0.8873, 0.8472, 0.9006, 0.8069, 0.9006, 0.8069, 0.8873, 0.8472, 0.9006, 0.8472, 0.9139, 0.8069, 0.9139, 0.8069, 0.9006, 0.8472, 0.9139, 0.8472, 0.9272, 0.8069, 0.9272, 0.8069, 0.9139, 0.8472, 0.9272, 0.8472, 0.9405, 0.8069, 0.9405, 0.8069, 0.9272, 0.8472, 0.9405, 0.8472, 0.9537, 0.8069, 0.9537, 0.8069, 0.9405, 0.8472, 0.8475, 0.8472, 0.8608, 0.8069, 0.8608, 0.8069, 0.8475, 0.7748, 0.9405, 0.7842, 0.9311, 0.7975, 0.9311, 0.8069, 0.9405, 0.8069, 0.9537, 0.7975, 0.9631, 0.7842, 0.9631, 0.7748, 0.9537, 0.8472, 0.8608, 0.8472, 0.8741, 0.8069, 0.8741, 0.8069, 0.8608, 0.8472, 0.8741, 0.8472, 0.8873, 0.8069, 0.8873, 0.8069, 0.8741, 0.8793, 0.9537, 0.8699, 0.9631, 0.8566, 0.9631, 0.8472, 0.9537, 0.8472, 0.9405, 0.8566, 0.9311, 0.8699, 0.9311, 0.8793, 0.9405, 0.6552, 0.9563, 0.6552, 0.9707, 0.6149, 0.9707, 0.6149, 0.9563, 0.6552, 0.9707, 0.6552, 0.9783, 0.6149, 0.9783, 0.6149, 0.9707, 0.6552, 0.92, 0.6552, 0.9276, 0.6149, 0.9276, 0.6149, 0.92, 0.6552, 0.9276, 0.6552, 0.942, 0.6149, 0.942, 0.6149, 0.9276, 0.6552, 0.942, 0.6552, 0.9563, 0.6149, 0.9563, 0.6149, 0.942, 0.5684, 0.9575, 0.6087, 0.9575, 0.6087, 0.9714, 0.5684, 0.9714, 0.5684, 0.9714, 0.6087, 0.9714, 0.6087, 0.9789, 0.5684, 0.9789, 0.5684, 0.9221, 0.6087, 0.9221, 0.6087, 0.9295, 0.5684, 0.9295, 0.5684, 0.9295, 0.6087, 0.9295, 0.6087, 0.9435, 0.5684, 0.9435, 0.5684, 0.9435, 0.6087, 0.9435, 0.6087, 0.9575, 0.5684, 0.9575, 0.6552, 0.9563, 0.6557, 0.9565, 0.6557, 0.9705, 0.6552, 0.9707, 0.6149, 0.9707, 0.6144, 0.9705, 0.6144, 0.9565, 0.6149, 0.9563, 0.6552, 0.9707, 0.6557, 0.9709, 0.6557, 0.9783, 0.6552, 0.9783, 0.6149, 0.9783, 0.6144, 0.9783, 0.6144, 0.9709, 0.6149, 0.9707, 0.6552, 0.9783, 0.6552, 0.9788, 0.6149, 0.9788, 0.6149, 0.9783, 0.6149, 0.92, 0.6149, 0.9195, 0.6552, 0.9195, 0.6552, 0.92, 0.6552, 0.92, 0.6557, 0.92, 0.6557, 0.9274, 0.6552, 0.9276, 0.6149, 0.9276, 0.6144, 0.9274, 0.6144, 0.92, 0.6149, 0.92, 0.6552, 0.9276, 0.6557, 0.9278, 0.6557, 0.9418, 0.6552, 0.942, 0.6149, 0.942, 0.6144, 0.9418, 0.6144, 0.9278, 0.6149, 0.9276, 0.6552, 0.942, 0.6557, 0.9422, 0.6557, 0.9561, 0.6552, 0.9563, 0.6149, 0.9563, 0.6144, 0.9561, 0.6144, 0.9422, 0.6149, 0.942, 0.5724, 0.4474, 0.571, 0.4373, 0.7137, 0.4373, 0.7137, 0.4474, 0.571, 0.4373, 0.5704, 0.4271, 0.7137, 0.4271, 0.7137, 0.4373, 0.5704, 0.4271, 0.571, 0.417, 0.7137, 0.417, 0.7137, 0.4271, 0.5327, 0.3292, 0.5427, 0.3292, 0.5424, 0.4099, 0.5326, 0.4068, 0.5427, 0.3292, 0.5525, 0.3292, 0.5525, 0.4112, 0.5424, 0.4099, 0.5525, 0.3292, 0.5625, 0.3292, 0.5626, 0.4099, 0.5525, 0.4112, 0.7137, 0.05596, 0.7137, 0.06612, 0.571, 0.06612, 0.5724, 0.05596, 0.7137, 0.06612, 0.7137, 0.07626, 0.5704, 0.07626, 0.571, 0.06612, 0.7137, 0.07626, 0.7137, 0.08641, 0.571, 0.08641, 0.5704, 0.07626, 0.5525, 0.1741, 0.5625, 0.1741, 0.5625, 0.2517, 0.5525, 0.2517, 0.5427, 0.1741, 0.5525, 0.1741, 0.5525, 0.2517, 0.5427, 0.2517, 0.5327, 0.1741, 0.5427, 0.1741, 0.5427, 0.2517, 0.5327, 0.2517, 0.7137, 0.1741, 0.7137, 0.2517, 0.5724, 0.2517, 0.5724, 0.1741, 0.6044, 0.7431, 0.6044, 0.6656, 0.7457, 0.6656, 0.7457, 0.7431, 0.5625, 0.1741, 0.5724, 0.1741, 0.5724, 0.2517, 0.5625, 0.2517, 0.5626, 0.09348, 0.5724, 0.09657, 0.5724, 0.1741, 0.5625, 0.1741, 0.7137, 0.09657, 0.7137, 0.1741, 0.5724, 0.1741, 0.5724, 0.09657, 0.5326, 0.09657, 0.5424, 0.09348, 0.5427, 0.1741, 0.5327, 0.1741, 0.5424, 0.09348, 0.5525, 0.09221, 0.5525, 0.1741, 0.5427, 0.1741, 0.5525, 0.09221, 0.5626, 0.09348, 0.5625, 0.1741, 0.5525, 0.1741, 0.6044, 0.6656, 0.6044, 0.588, 0.7457, 0.588, 0.7457, 0.6656, 0.6044, 0.8207, 0.6044, 0.7431, 0.7457, 0.7431, 0.7457, 0.8207, 0.5525, 0.2517, 0.5625, 0.2517, 0.5625, 0.3292, 0.5525, 0.3292, 0.5427, 0.2517, 0.5525, 0.2517, 0.5525, 0.3292, 0.5427, 0.3292, 0.5327, 0.2517, 0.5427, 0.2517, 0.5427, 0.3292, 0.5327, 0.3292, 0.7137, 0.2517, 0.7137, 0.3292, 0.5724, 0.3292, 0.5724, 0.2517, 0.5625, 0.2517, 0.5724, 0.2517, 0.5724, 0.3292, 0.5625, 0.3292, 0.4008, 0.3654, 0.3605, 0.3637, 0.3593, 0.3955, 0.4, 0.3968, 0.3605, 0.3637, 0.3364, 0.3713, 0.3353, 0.403, 0.3593, 0.3955, 0.3941, 0.1242, 0.3532, 0.1263, 0.3545, 0.1517, 0.3955, 0.1495, 0.4, 0.3968, 0.3593, 0.3955, 0.3585, 0.4207, 0.3992, 0.422, 0.3596, 0.2282, 0.3344, 0.2267, 0.3396, 0.2917, 0.3644, 0.287, 0.3994, 0.2258, 0.3596, 0.2282, 0.3644, 0.287, 0.4024, 0.2861, 0.8365, 0.2178, 0.7318, 0.2178, 0.7318, 0.2804, 0.8365, 0.2804, 0.2755, 0.2281, 0.2853, 0.2301, 0.2848, 0.1856, 0.2752, 0.1821, 0.8365, 0.2804, 0.7318, 0.2804, 0.7318, 0.3157, 0.8365, 0.3156, 0.3644, 0.287, 0.3396, 0.2917, 0.339, 0.3287, 0.3636, 0.3248, 0.4024, 0.2861, 0.3644, 0.287, 0.3636, 0.3248, 0.4021, 0.3263, 0.8365, 0.1712, 0.7318, 0.1712, 0.7318, 0.2178, 0.8365, 0.2178, 0.3969, 0.1798, 0.3562, 0.1822, 0.3596, 0.2282, 0.3994, 0.2258, 0.3562, 0.1822, 0.3311, 0.1796, 0.3344, 0.2267, 0.3596, 0.2282, 0.7137, 0.08641, 0.571, 0.08641, 0.5724, 0.09657, 0.7137, 0.09657, 0.5625, 0.3292, 0.5626, 0.4099, 0.5724, 0.4068, 0.5724, 0.3292, 0.6044, 0.588, 0.7457, 0.588, 0.7457, 0.5105, 0.6044, 0.5105, 0.7137, 0.3292, 0.5724, 0.3292, 0.5724, 0.4068, 0.7137, 0.4068, 0.571, 0.417, 0.7137, 0.417, 0.7137, 0.4068, 0.5724, 0.4068, 0.5013, 0.1758, 0.3969, 0.1798, 0.3994, 0.2258, 0.503, 0.2224, 0.5031, 0.4729, 0.5032, 0.4629, 0.3999, 0.4617, 0.3992, 0.4717, 0.5047, 0.2849, 0.4024, 0.2861, 0.4021, 0.3263, 0.5047, 0.3265, 0.2761, 0.3286, 0.2865, 0.3267, 0.2846, 0.2921, 0.274, 0.2922, 0.3344, 0.2267, 0.3239, 0.2294, 0.3282, 0.2922, 0.3396, 0.2917, 0.339, 0.3287, 0.3279, 0.3271, 0.3256, 0.3669, 0.336, 0.3699, 0.503, 0.2224, 0.3994, 0.2258, 0.4024, 0.2861, 0.5047, 0.2849, 0.504, 0.398, 0.4, 0.3968, 0.3997, 0.4219, 0.5037, 0.423, 0.4991, 0.1203, 0.3945, 0.1243, 0.3955, 0.1495, 0.5001, 0.1455, 0.5043, 0.3665, 0.4008, 0.3654, 0.4, 0.3968, 0.504, 0.398, 0.5047, 0.3265, 0.4021, 0.3263, 0.4008, 0.3654, 0.5043, 0.3665, 0.3305, 0.1435, 0.3194, 0.148, 0.3214, 0.1762, 0.3322, 0.174, 0.8365, 0.3156, 0.7318, 0.3157, 0.7318, 0.356, 0.8365, 0.3559, 0.3636, 0.3248, 0.339, 0.3287, 0.336, 0.3699, 0.3605, 0.3637, 0.4021, 0.3263, 0.3636, 0.3248, 0.3605, 0.3637, 0.4008, 0.3654, 0.3311, 0.1796, 0.3209, 0.1841, 0.3239, 0.2294, 0.3344, 0.2267, 0.5001, 0.1455, 0.3955, 0.1495, 0.3969, 0.1798, 0.5013, 0.1758, 0.3545, 0.1517, 0.3305, 0.1435, 0.3322, 0.174, 0.3562, 0.1822, 0.3955, 0.1495, 0.3545, 0.1517, 0.3562, 0.1822, 0.3969, 0.1798, 0.3925, 0.07468, 0.3935, 0.08498, 0.4976, 0.08093, 0.4972, 0.07061, 0.3999, 0.4617, 0.5032, 0.4629, 0.5036, 0.4338, 0.4002, 0.4327, 0.3209, 0.1841, 0.2848, 0.1856, 0.2853, 0.2301, 0.3239, 0.2294, 0.3282, 0.2922, 0.2846, 0.2921, 0.2865, 0.3267, 0.3279, 0.3271, 0.3259, 0.3688, 0.2884, 0.3674, 0.2874, 0.3966, 0.3249, 0.398, 0.3239, 0.2294, 0.2853, 0.2301, 0.2846, 0.2921, 0.3282, 0.2922, 0.3279, 0.3271, 0.2865, 0.3267, 0.289, 0.3672, 0.3256, 0.3669, 0.3194, 0.148, 0.2817, 0.1505, 0.2837, 0.1788, 0.3214, 0.1762, 0.3946, 0.1131, 0.4987, 0.109, 0.4976, 0.08093, 0.3935, 0.08498, 0.279, 0.3702, 0.289, 0.3672, 0.2865, 0.3267, 0.2761, 0.3286, 0.3941, 0.1242, 0.3941, 0.1128, 0.3564, 0.1148, 0.3532, 0.1263, 0.4991, 0.1203, 0.4987, 0.109, 0.3946, 0.1131, 0.3945, 0.1243, 0.274, 0.2922, 0.2846, 0.2921, 0.2853, 0.2301, 0.2755, 0.2281, 0.3364, 0.3713, 0.3259, 0.3688, 0.3249, 0.398, 0.3353, 0.403, 0.3997, 0.4219, 0.4002, 0.4327, 0.5036, 0.4338, 0.5037, 0.423, 0.3585, 0.4207, 0.3619, 0.4317, 0.3994, 0.4329, 0.3992, 0.422, 0.3396, 0.2917, 0.3282, 0.2922, 0.3279, 0.3271, 0.339, 0.3287, 0.9369, 0.6054, 0.9348, 0.7794, 0.9451, 0.7794, 0.9463, 0.6061, 0.9463, 0.6061, 0.9451, 0.7794, 0.9553, 0.7794, 0.9556, 0.6055, 0.9556, 0.6055, 0.9553, 0.7794, 0.9656, 0.7794, 0.9651, 0.6037, 0.9651, 0.6037, 0.9656, 0.7794, 0.9759, 0.7793, 0.9755, 0.601, 0.8951, 0.5993, 0.8934, 0.779, 0.9038, 0.7791, 0.9055, 0.5994, 0.9055, 0.5994, 0.9038, 0.7791, 0.9142, 0.7792, 0.9159, 0.5995, 0.9159, 0.5995, 0.9142, 0.7792, 0.9245, 0.7793, 0.9269, 0.6033, 0.9269, 0.6033, 0.9245, 0.7793, 0.9348, 0.7794, 0.9369, 0.6054, 0.9417, 0.5858, 0.9467, 0.5864, 0.9515, 0.5868, 0.956, 0.583, 0.9607, 0.5702, 0.9498, 0.5545, 0.9361, 0.5681, 0.938, 0.5812, 0.938, 0.5812, 0.9269, 0.6033, 0.9369, 0.6054, 0.9417, 0.5858, 0.9361, 0.5681, 0.9159, 0.5995, 0.9269, 0.6033, 0.938, 0.5812, 0.4552, 0.7994, 0.459, 0.7902, 0.3529, 0.7739, 0.3491, 0.7832, 0.8898, 0.5045, 0.8995, 0.5021, 0.8995, 0.3948, 0.8898, 0.3971, 0.956, 0.583, 0.9651, 0.6037, 0.9755, 0.601, 0.9607, 0.5702, 0.9515, 0.5868, 0.9556, 0.6055, 0.9651, 0.6037, 0.956, 0.583, 0.9467, 0.5864, 0.9463, 0.6061, 0.9556, 0.6055, 0.9515, 0.5868, 0.9417, 0.5858, 0.9369, 0.6054, 0.9463, 0.6061, 0.9467, 0.5864, 0.3511, 0.8218, 0.3529, 0.7924, 0.3436, 0.7918, 0.3417, 0.8212, 0.3094, 0.7559, 0.3056, 0.7652, 0.3126, 0.7713, 0.3164, 0.7621, 0.4519, 0.8372, 0.459, 0.8087, 0.3529, 0.7924, 0.3458, 0.8209, 0.459, 0.8087, 0.4552, 0.7994, 0.3491, 0.7832, 0.3529, 0.7924, 0.8995, 0.5021, 0.9081, 0.5073, 0.9081, 0.3999, 0.8995, 0.3948, 0.9172, 0.9705, 0.9465, 0.9677, 0.9465, 0.8604, 0.9172, 0.8631, 0.9358, 0.5152, 0.9652, 0.5138, 0.9652, 0.4171, 0.9358, 0.4185, 0.9563, 0.8643, 0.9471, 0.8604, 0.9471, 0.9571, 0.9563, 0.961, 0.5558, 0.8099, 0.5519, 0.8007, 0.4552, 0.7994, 0.459, 0.8087, 0.554, 0.8393, 0.5558, 0.8099, 0.459, 0.8087, 0.4573, 0.8381, 0.9656, 0.8606, 0.9563, 0.8643, 0.9563, 0.961, 0.9656, 0.9573, 0.5519, 0.8007, 0.5558, 0.7914, 0.459, 0.7902, 0.4552, 0.7994, 0.3398, 0.7826, 0.3126, 0.7938, 0.3164, 0.8031, 0.3436, 0.7918, 0.3436, 0.7733, 0.3164, 0.7621, 0.3126, 0.7713, 0.3398, 0.7826, 0.878, 0.3292, 0.9074, 0.3307, 0.9074, 0.05804, 0.878, 0.05658, 0.3064, 0.8008, 0.3103, 0.8101, 0.3164, 0.8031, 0.3126, 0.7938, 0.3529, 0.7924, 0.3491, 0.7832, 0.3398, 0.7826, 0.3436, 0.7918, 0.3491, 0.7832, 0.3529, 0.7739, 0.3436, 0.7733, 0.3398, 0.7826, 0.5026, 0.551, 0.5169, 0.5253, 0.5101, 0.5215, 0.4958, 0.5472, 0.9452, 0.3267, 0.9746, 0.3252, 0.9746, 0.05667, 0.9452, 0.05816, 0.87, 0.3245, 0.878, 0.3292, 0.878, 0.05658, 0.8703, 0.05593, 0.3436, 0.7733, 0.3529, 0.7739, 0.5026, 0.551, 0.4958, 0.5472, 0.02407, 0.53, 0.03271, 0.5244, 0.02888, 0.5176, 0.01896, 0.5197, 0.2353, 0.8809, 0.2378, 0.8852, 0.2468, 0.8811, 0.2437, 0.8754, 0.2437, 0.8754, 0.2468, 0.8811, 0.256, 0.8774, 0.2526, 0.8704, 0.2522, 0.1258, 0.2556, 0.1191, 0.2468, 0.1153, 0.2437, 0.1209, 0.2437, 0.1209, 0.2468, 0.1153, 0.2382, 0.1112, 0.2357, 0.1153, 0.2357, 0.1153, 0.2382, 0.1112, 0.2287, 0.1066, 0.2272, 0.1095, 0.2272, 0.1095, 0.2287, 0.1066, 0.2188, 0.1031, 0.2179, 0.1051, 0.2382, 0.1112, 0.2468, 0.1153, 0.2499, 0.1056, 0.2406, 0.1043, 0.2167, 0.8911, 0.2176, 0.8932, 0.2279, 0.8897, 0.2264, 0.8867, 0.2264, 0.8867, 0.2279, 0.8897, 0.2378, 0.8852, 0.2353, 0.8809, 0.0155, 0.5353, 0.02407, 0.53, 0.01896, 0.5197, 0.009888, 0.5208, 0.01062, 0.4593, 0.001316, 0.4583, 0.002538, 0.4728, 0.0107, 0.4706, 0.01639, 0.4454, 0.007427, 0.4408, 0.001316, 0.4583, 0.01062, 0.4593, 0.03278, 0.4561, 0.02456, 0.4506, 0.01943, 0.4605, 0.02897, 0.4627, 0.03271, 0.5244, 0.04184, 0.5192, 0.03901, 0.5141, 0.02888, 0.5176, 0.006175, 0.5397, 0.0155, 0.5353, 0.009888, 0.5208, 0.0002961, 0.5216, 0.02456, 0.4506, 0.01639, 0.4454, 0.01062, 0.4593, 0.01943, 0.4605, 0.04153, 0.4614, 0.03278, 0.4561, 0.02897, 0.4627, 0.03869, 0.4662, 0.02776, 0.4687, 0.0189, 0.469, 0.02006, 0.4819, 0.02525, 0.4834, 0.0002961, 0.5216, 0.009888, 0.5208, 0.01025, 0.5091, 0.001966, 0.5067, 0.009888, 0.5208, 0.01896, 0.5197, 0.01853, 0.511, 0.01025, 0.5091, 0.01896, 0.5197, 0.02888, 0.5176, 0.02771, 0.5113, 0.01853, 0.511, 0.02888, 0.5176, 0.03901, 0.5141, 0.0377, 0.5092, 0.02771, 0.5113, 0.03869, 0.4662, 0.02897, 0.4627, 0.02776, 0.4687, 0.03733, 0.4709, 0.02897, 0.4627, 0.01943, 0.4605, 0.0189, 0.469, 0.02776, 0.4687, 0.01943, 0.4605, 0.01062, 0.4593, 0.0107, 0.4706, 0.0189, 0.469, 0.01965, 0.4982, 0.02497, 0.4959, 0.029, 0.4897, 0.02525, 0.4834, 0.02006, 0.4819, 0.01444, 0.4831, 0.009958, 0.4897, 0.01435, 0.4964, 0.0189, 0.469, 0.0107, 0.4706, 0.01444, 0.4831, 0.02006, 0.4819, 0.0107, 0.4706, 0.002538, 0.4728, 0.009958, 0.4897, 0.01444, 0.4831, 0.001966, 0.5067, 0.01025, 0.5091, 0.01435, 0.4964, 0.009958, 0.4897, 0.01025, 0.5091, 0.01853, 0.511, 0.01965, 0.4982, 0.01435, 0.4964, 0.01853, 0.511, 0.02771, 0.5113, 0.02497, 0.4959, 0.01965, 0.4982, 0.02771, 0.5113, 0.0377, 0.5092, 0.029, 0.4897, 0.02497, 0.4959, 0.03733, 0.4709, 0.02776, 0.4687, 0.02525, 0.4834, 0.029, 0.4897, 0.0155, 0.5353, 0.1263, 0.728, 0.1352, 0.7229, 0.02407, 0.53, 0.006175, 0.5397, 0.1173, 0.7332, 0.1263, 0.728, 0.0155, 0.5353, 0.01639, 0.4454, 0.1272, 0.2611, 0.1187, 0.2559, 0.007427, 0.4408, 0.02456, 0.4506, 0.1358, 0.2662, 0.1272, 0.2611, 0.01639, 0.4454, 0.03278, 0.4561, 0.1444, 0.2712, 0.1358, 0.2662, 0.02456, 0.4506, 0.04153, 0.4614, 0.153, 0.2765, 0.1444, 0.2712, 0.03278, 0.4561, 0.03271, 0.5244, 0.1442, 0.7179, 0.1532, 0.7126, 0.04184, 0.5192, 0.02407, 0.53, 0.1352, 0.7229, 0.1442, 0.7179, 0.03271, 0.5244, 0.1263, 0.728, 0.2264, 0.8867, 0.2353, 0.8809, 0.1352, 0.7229, 0.1173, 0.7332, 0.2167, 0.8911, 0.2264, 0.8867, 0.1263, 0.728, 0.1272, 0.2611, 0.2272, 0.1095, 0.2179, 0.1051, 0.1187, 0.2559, 0.1358, 0.2662, 0.2357, 0.1153, 0.2272, 0.1095, 0.1272, 0.2611, 0.1444, 0.2712, 0.2437, 0.1209, 0.2357, 0.1153, 0.1358, 0.2662, 0.153, 0.2765, 0.2522, 0.1258, 0.2437, 0.1209, 0.1444, 0.2712, 0.1442, 0.7179, 0.2437, 0.8754, 0.2526, 0.8704, 0.1532, 0.7126, 0.1352, 0.7229, 0.2353, 0.8809, 0.2437, 0.8754, 0.1442, 0.7179, 0.2291, 0.8938, 0.2182, 0.8952, 0.2185, 0.8978, 0.2293, 0.8984, 0.2279, 0.8897, 0.2176, 0.8932, 0.2182, 0.8952, 0.2291, 0.8938, 0.256, 0.8774, 0.2468, 0.8811, 0.2498, 0.8912, 0.2594, 0.89, 0.2287, 0.1066, 0.2382, 0.1112, 0.2406, 0.1043, 0.2299, 0.1028, 0.2378, 0.8852, 0.2279, 0.8897, 0.2291, 0.8938, 0.2401, 0.8924, 0.2468, 0.8811, 0.2378, 0.8852, 0.2401, 0.8924, 0.2498, 0.8912, 0.2468, 0.1153, 0.2556, 0.1191, 0.2592, 0.107, 0.2499, 0.1056, 0.2188, 0.1031, 0.2287, 0.1066, 0.2299, 0.1028, 0.2194, 0.1011, 0.2404, 0.8999, 0.2293, 0.8984, 0.2282, 0.9025, 0.2382, 0.9065, 0.2299, 0.1028, 0.2406, 0.1043, 0.241, 0.09701, 0.2303, 0.09825, 0.2499, 0.1056, 0.2592, 0.107, 0.2597, 0.0952, 0.2505, 0.09597, 0.2498, 0.8912, 0.2401, 0.8924, 0.2404, 0.8999, 0.2502, 0.9012, 0.2401, 0.8924, 0.2291, 0.8938, 0.2293, 0.8984, 0.2404, 0.8999, 0.2194, 0.1011, 0.2299, 0.1028, 0.2303, 0.09825, 0.2198, 0.09863, 0.2406, 0.1043, 0.2499, 0.1056, 0.2505, 0.09597, 0.241, 0.09701, 0.2594, 0.89, 0.2498, 0.8912, 0.2502, 0.9012, 0.2597, 0.9022, 0.2389, 0.09059, 0.2481, 0.08706, 0.222, 0.001773, 0.2112, 0.002364, 0.2198, 0.09863, 0.2303, 0.09825, 0.2292, 0.09425, 0.2193, 0.09621, 0.241, 0.09701, 0.2505, 0.09597, 0.2481, 0.08706, 0.2389, 0.09059, 0.2597, 0.9022, 0.2502, 0.9012, 0.2476, 0.9104, 0.2573, 0.9133, 0.2293, 0.8984, 0.2185, 0.8978, 0.2179, 0.9003, 0.2282, 0.9025, 0.2303, 0.09825, 0.241, 0.09701, 0.2389, 0.09059, 0.2292, 0.09425, 0.2505, 0.09597, 0.2597, 0.0952, 0.2576, 0.08438, 0.2481, 0.08706, 0.2502, 0.9012, 0.2404, 0.8999, 0.2382, 0.9065, 0.2476, 0.9104, 0.2573, 0.9133, 0.2476, 0.9104, 0.2188, 0.998, 0.2291, 0.9997, 0.2282, 0.9025, 0.2179, 0.9003, 0.187, 0.9939, 0.1972, 0.9962, 0.2292, 0.09425, 0.2389, 0.09059, 0.2112, 0.002364, 0.2011, 0.003067, 0.2481, 0.08706, 0.2576, 0.08438, 0.232, 0.0002961, 0.222, 0.001773, 0.2476, 0.9104, 0.2382, 0.9065, 0.2077, 0.9971, 0.2188, 0.998, 0.2382, 0.9065, 0.2282, 0.9025, 0.1972, 0.9962, 0.2077, 0.9971, 0.2193, 0.09621, 0.2292, 0.09425, 0.2011, 0.003067, 0.1912, 0.005061, 0.4464, 0.9563, 0.452, 0.9555, 0.4472, 0.9451, 0.4458, 0.9451, 0.4458, 0.9451, 0.4472, 0.9451, 0.4472, 0.9336, 0.4458, 0.9336, 0.4458, 0.9336, 0.4472, 0.9336, 0.4472, 0.9221, 0.4458, 0.9221, 0.4458, 0.9221, 0.4472, 0.9221, 0.452, 0.9116, 0.4464, 0.9108, 0.4464, 0.9108, 0.452, 0.9116, 0.4621, 0.9046, 0.4479, 0.8994, 0.4479, 0.8994, 0.4621, 0.9046, 0.466, 0.8945, 0.4487, 0.8882, 0.4487, 0.979, 0.466, 0.9727, 0.4621, 0.9625, 0.4479, 0.9677, 0.4479, 0.9677, 0.4621, 0.9625, 0.452, 0.9555, 0.4464, 0.9563, 0.41, 0.8789, 0.4017, 0.8868, 0.4013, 0.8982, 0.4092, 0.9065, 0.4206, 0.9069, 0.429, 0.899, 0.4293, 0.8876, 0.4214, 0.8793, 0.4289, 0.9681, 0.4479, 0.9677, 0.4464, 0.9563, 0.4289, 0.9566, 0.4293, 0.9795, 0.4487, 0.979, 0.4479, 0.9677, 0.4289, 0.9681, 0.429, 0.899, 0.4479, 0.8994, 0.4487, 0.8882, 0.4293, 0.8876, 0.4289, 0.9105, 0.4464, 0.9108, 0.4479, 0.8994, 0.429, 0.899, 0.4288, 0.922, 0.4458, 0.9221, 0.4464, 0.9108, 0.4289, 0.9105, 0.4288, 0.9336, 0.4458, 0.9336, 0.4458, 0.9221, 0.4288, 0.922, 0.4288, 0.9451, 0.4458, 0.9451, 0.4458, 0.9336, 0.4288, 0.9336, 0.4289, 0.9566, 0.4464, 0.9563, 0.4458, 0.9451, 0.4288, 0.9451, 0.8473, 0.8874, 0.807, 0.8874, 0.807, 0.9007, 0.8473, 0.9007, 0.8473, 0.9007, 0.807, 0.9007, 0.807, 0.914, 0.8473, 0.914, 0.8473, 0.914, 0.807, 0.914, 0.807, 0.9273, 0.8473, 0.9273, 0.8473, 0.9273, 0.807, 0.9273, 0.807, 0.9406, 0.8473, 0.9406, 0.8473, 0.9406, 0.807, 0.9406, 0.807, 0.9538, 0.8473, 0.9538, 0.8473, 0.8476, 0.807, 0.8476, 0.807, 0.8609, 0.8473, 0.8609, 0.7749, 0.9406, 0.7749, 0.9538, 0.7843, 0.9632, 0.7976, 0.9632, 0.807, 0.9538, 0.807, 0.9406, 0.7976, 0.9312, 0.7843, 0.9312, 0.8473, 0.8609, 0.807, 0.8609, 0.807, 0.8741, 0.8473, 0.8741, 0.8473, 0.8741, 0.807, 0.8741, 0.807, 0.8874, 0.8473, 0.8874, 0.8794, 0.9538, 0.8794, 0.9406, 0.87, 0.9312, 0.8567, 0.9312, 0.8473, 0.9406, 0.8473, 0.9538, 0.8567, 0.9632, 0.87, 0.9632, 0.5263, 0.959, 0.486, 0.959, 0.486, 0.9733, 0.5263, 0.9733, 0.5263, 0.9733, 0.486, 0.9733, 0.486, 0.981, 0.5263, 0.981, 0.5263, 0.9226, 0.486, 0.9226, 0.486, 0.9302, 0.5263, 0.9302, 0.5263, 0.9302, 0.486, 0.9302, 0.486, 0.9446, 0.5263, 0.9446, 0.5263, 0.9446, 0.486, 0.9446, 0.486, 0.959, 0.5263, 0.959, 0.5274, 0.9575, 0.5274, 0.9714, 0.5678, 0.9714, 0.5678, 0.9575, 0.5274, 0.9714, 0.5274, 0.9789, 0.5678, 0.9789, 0.5678, 0.9714, 0.5274, 0.9221, 0.5274, 0.9295, 0.5678, 0.9295, 0.5678, 0.9221, 0.5274, 0.9295, 0.5274, 0.9435, 0.5678, 0.9435, 0.5678, 0.9295, 0.5274, 0.9435, 0.5274, 0.9575, 0.5678, 0.9575, 0.5678, 0.9435, 0.5263, 0.959, 0.5263, 0.9733, 0.5268, 0.9731, 0.5268, 0.9592, 0.486, 0.9733, 0.486, 0.959, 0.4855, 0.9592, 0.4855, 0.9731, 0.5263, 0.9733, 0.5263, 0.981, 0.5269, 0.981, 0.5268, 0.9735, 0.486, 0.981, 0.486, 0.9733, 0.4855, 0.9735, 0.4855, 0.981, 0.5263, 0.981, 0.486, 0.981, 0.486, 0.9815, 0.5263, 0.9815, 0.486, 0.9226, 0.5263, 0.9226, 0.5263, 0.9221, 0.486, 0.9221, 0.5263, 0.9226, 0.5263, 0.9302, 0.5268, 0.93, 0.5269, 0.9226, 0.486, 0.9302, 0.486, 0.9226, 0.4855, 0.9226, 0.4855, 0.93, 0.5263, 0.9302, 0.5263, 0.9446, 0.5268, 0.9444, 0.5268, 0.9304, 0.486, 0.9446, 0.486, 0.9302, 0.4855, 0.9304, 0.4855, 0.9444, 0.5263, 0.9446, 0.5263, 0.959, 0.5268, 0.9588, 0.5268, 0.9448, 0.486, 0.959, 0.486, 0.9446, 0.4855, 0.9448, 0.4855, 0.9588, 0.796, 0.7885, 0.7961, 0.7912, 0.8066, 0.7911, 0.8066, 0.7884, 0.8066, 0.7884, 0.8066, 0.7911, 0.8172, 0.791, 0.8172, 0.7883, 0.8172, 0.7883, 0.8172, 0.791, 0.8278, 0.791, 0.8278, 0.7883, 0.8278, 0.7883, 0.8278, 0.791, 0.8382, 0.7911, 0.8383, 0.7884, 0.8383, 0.7884, 0.8382, 0.7911, 0.8485, 0.7915, 0.8488, 0.7889, 0.8488, 0.7889, 0.8485, 0.7915, 0.8587, 0.793, 0.8596, 0.7904, 0.7741, 0.7906, 0.775, 0.7934, 0.7855, 0.7917, 0.7853, 0.789, 0.7853, 0.789, 0.7855, 0.7917, 0.7961, 0.7912, 0.796, 0.7885, 0.8261, 0.5791, 0.8357, 0.5754, 0.8312, 0.5671, 0.8235, 0.5691, 0.7879, 0.5683, 0.7853, 0.789, 0.796, 0.7885, 0.7987, 0.5753, 0.7761, 0.559, 0.7741, 0.7906, 0.7853, 0.789, 0.7879, 0.5683, 0.8469, 0.5683, 0.8488, 0.7889, 0.8596, 0.7904, 0.8596, 0.5583, 0.8357, 0.5754, 0.8383, 0.7884, 0.8488, 0.7889, 0.8469, 0.5683, 0.8261, 0.5791, 0.8278, 0.7883, 0.8383, 0.7884, 0.8357, 0.5754, 0.8171, 0.5803, 0.8172, 0.7883, 0.8278, 0.7883, 0.8261, 0.5791, 0.8081, 0.579, 0.8066, 0.7884, 0.8172, 0.7883, 0.8171, 0.5803, 0.7987, 0.5753, 0.796, 0.7885, 0.8066, 0.7884, 0.8081, 0.579, 0.7808, 0.5532, 0.7927, 0.5623, 0.7972, 0.5553, 0.7869, 0.5462, 0.7761, 0.559, 0.7879, 0.5683, 0.7927, 0.5623, 0.7808, 0.5532, 0.8081, 0.579, 0.8171, 0.5803, 0.8171, 0.5696, 0.8106, 0.5691, 0.8357, 0.5754, 0.8469, 0.5683, 0.8419, 0.562, 0.8312, 0.5671, 0.7879, 0.5683, 0.7987, 0.5753, 0.803, 0.5672, 0.7927, 0.5623, 0.7987, 0.5753, 0.8081, 0.579, 0.8106, 0.5691, 0.803, 0.5672, 0.8171, 0.5803, 0.8261, 0.5791, 0.8235, 0.5691, 0.8171, 0.5696, 0.8469, 0.5683, 0.8596, 0.5583, 0.8545, 0.5521, 0.8419, 0.562, 0.7869, 0.5462, 0.7972, 0.5553, 0.8117, 0.5473, 0.8165, 0.5428, 0.8312, 0.5671, 0.8419, 0.562, 0.8372, 0.5547, 0.8279, 0.5591, 0.8171, 0.5696, 0.8235, 0.5691, 0.8219, 0.5606, 0.817, 0.5609, 0.803, 0.5672, 0.8106, 0.5691, 0.8122, 0.5606, 0.8062, 0.5592, 0.7927, 0.5623, 0.803, 0.5672, 0.8062, 0.5592, 0.7972, 0.5553, 0.8419, 0.562, 0.8545, 0.5521, 0.8478, 0.5448, 0.8372, 0.5547, 0.8235, 0.5691, 0.8312, 0.5671, 0.8279, 0.5591, 0.8219, 0.5606, 0.8106, 0.5691, 0.8171, 0.5696, 0.817, 0.5609, 0.8122, 0.5606, 0.8126, 0.5516, 0.8148, 0.5536, 0.8171, 0.5542, 0.8193, 0.5539, 0.8214, 0.552, 0.8216, 0.5468, 0.8165, 0.5428, 0.8117, 0.5473, 0.8279, 0.5591, 0.8372, 0.5547, 0.8216, 0.5468, 0.8214, 0.552, 0.817, 0.5609, 0.8219, 0.5606, 0.8193, 0.5539, 0.8171, 0.5542, 0.8062, 0.5592, 0.8122, 0.5606, 0.8148, 0.5536, 0.8126, 0.5516, 0.7972, 0.5553, 0.8062, 0.5592, 0.8126, 0.5516, 0.8117, 0.5473, 0.8372, 0.5547, 0.8478, 0.5448, 0.8165, 0.5428, 0.8216, 0.5468, 0.8219, 0.5606, 0.8279, 0.5591, 0.8214, 0.552, 0.8193, 0.5539, 0.8122, 0.5606, 0.817, 0.5609, 0.8171, 0.5542, 0.8148, 0.5536, 0.7298, 0.942, 0.7353, 0.941, 0.7305, 0.9308, 0.7291, 0.9308, 0.7291, 0.9308, 0.7305, 0.9308, 0.7305, 0.9194, 0.7291, 0.9194, 0.7291, 0.9194, 0.7305, 0.9194, 0.7305, 0.9079, 0.7291, 0.9079, 0.7291, 0.9079, 0.7305, 0.9079, 0.7353, 0.8977, 0.7298, 0.8967, 0.7298, 0.8967, 0.7353, 0.8977, 0.7456, 0.8914, 0.7316, 0.8851, 0.7316, 0.8851, 0.7456, 0.8914, 0.7503, 0.882, 0.7341, 0.8739, 0.7341, 0.9648, 0.7503, 0.9567, 0.7456, 0.9473, 0.7316, 0.9536, 0.7316, 0.9536, 0.7456, 0.9473, 0.7353, 0.941, 0.7298, 0.942, 0.7031, 0.9517, 0.6919, 0.9542, 0.6858, 0.9638, 0.6883, 0.975, 0.6979, 0.9811, 0.7091, 0.9786, 0.7152, 0.969, 0.7127, 0.9578, 0.7127, 0.9578, 0.7316, 0.9536, 0.7273, 0.9426, 0.7102, 0.9467, 0.7152, 0.969, 0.7341, 0.9648, 0.7316, 0.9536, 0.7127, 0.9578, 0.6978, 0.8909, 0.7167, 0.8867, 0.7142, 0.8756, 0.6953, 0.8798, 0.7003, 0.9021, 0.7174, 0.8985, 0.7167, 0.8867, 0.6978, 0.8909, 0.7028, 0.9132, 0.7192, 0.9096, 0.7174, 0.8985, 0.7003, 0.9021, 0.7053, 0.9244, 0.7217, 0.9207, 0.7192, 0.9096, 0.7028, 0.9132, 0.7077, 0.9355, 0.7242, 0.9319, 0.7217, 0.9207, 0.7053, 0.9244, 0.7102, 0.9467, 0.7273, 0.9426, 0.7242, 0.9319, 0.7077, 0.9355, 0.8472, 0.8873, 0.8069, 0.8873, 0.8069, 0.9006, 0.8472, 0.9006, 0.8472, 0.9006, 0.8069, 0.9006, 0.8069, 0.9139, 0.8472, 0.9139, 0.8472, 0.9139, 0.8069, 0.9139, 0.8069, 0.9272, 0.8472, 0.9272, 0.8472, 0.9272, 0.8069, 0.9272, 0.8069, 0.9405, 0.8472, 0.9405, 0.8472, 0.9405, 0.8069, 0.9405, 0.8069, 0.9537, 0.8472, 0.9537, 0.8472, 0.8475, 0.8069, 0.8475, 0.8069, 0.8608, 0.8472, 0.8608, 0.7748, 0.9405, 0.7748, 0.9537, 0.7842, 0.9631, 0.7975, 0.9631, 0.8069, 0.9537, 0.8069, 0.9405, 0.7975, 0.9311, 0.7842, 0.9311, 0.8472, 0.8608, 0.8069, 0.8608, 0.8069, 0.8741, 0.8472, 0.8741, 0.8472, 0.8741, 0.8069, 0.8741, 0.8069, 0.8873, 0.8472, 0.8873, 0.8793, 0.9537, 0.8793, 0.9405, 0.8699, 0.9311, 0.8566, 0.9311, 0.8472, 0.9405, 0.8472, 0.9537, 0.8566, 0.9631, 0.8699, 0.9631, 0.6552, 0.9563, 0.6149, 0.9563, 0.6149, 0.9707, 0.6552, 0.9707, 0.6552, 0.9707, 0.6149, 0.9707, 0.6149, 0.9783, 0.6552, 0.9783, 0.6552, 0.92, 0.6149, 0.92, 0.6149, 0.9276, 0.6552, 0.9276, 0.6552, 0.9276, 0.6149, 0.9276, 0.6149, 0.942, 0.6552, 0.942, 0.6552, 0.942, 0.6149, 0.942, 0.6149, 0.9563, 0.6552, 0.9563, 0.5684, 0.9575, 0.5684, 0.9714, 0.6087, 0.9714, 0.6087, 0.9575, 0.5684, 0.9714, 0.5684, 0.9789, 0.6087, 0.9789, 0.6087, 0.9714, 0.5684, 0.9221, 0.5684, 0.9295, 0.6087, 0.9295, 0.6087, 0.9221, 0.5684, 0.9295, 0.5684, 0.9435, 0.6087, 0.9435, 0.6087, 0.9295, 0.5684, 0.9435, 0.5684, 0.9575, 0.6087, 0.9575, 0.6087, 0.9435, 0.6552, 0.9563, 0.6552, 0.9707, 0.6557, 0.9705, 0.6557, 0.9565, 0.6149, 0.9707, 0.6149, 0.9563, 0.6144, 0.9565, 0.6144, 0.9705, 0.6552, 0.9707, 0.6552, 0.9783, 0.6557, 0.9783, 0.6557, 0.9709, 0.6149, 0.9783, 0.6149, 0.9707, 0.6144, 0.9709, 0.6144, 0.9783, 0.6552, 0.9783, 0.6149, 0.9783, 0.6149, 0.9788, 0.6552, 0.9788, 0.6149, 0.92, 0.6552, 0.92, 0.6552, 0.9195, 0.6149, 0.9195, 0.6552, 0.92, 0.6552, 0.9276, 0.6557, 0.9274, 0.6557, 0.92, 0.6149, 0.9276, 0.6149, 0.92, 0.6144, 0.92, 0.6144, 0.9274, 0.6552, 0.9276, 0.6552, 0.942, 0.6557, 0.9418, 0.6557, 0.9278, 0.6149, 0.942, 0.6149, 0.9276, 0.6144, 0.9278, 0.6144, 0.9418, 0.6552, 0.942, 0.6552, 0.9563, 0.6557, 0.9561, 0.6557, 0.9422, 0.6149, 0.9563, 0.6149, 0.942, 0.6144, 0.9422, 0.6144, 0.9561, 0.5724, 0.4474, 0.7137, 0.4474, 0.7137, 0.4373, 0.571, 0.4373, 0.571, 0.4373, 0.7137, 0.4373, 0.7137, 0.4271, 0.5704, 0.4271, 0.5704, 0.4271, 0.7137, 0.4271, 0.7137, 0.417, 0.571, 0.417, 0.5327, 0.3292, 0.5326, 0.4068, 0.5424, 0.4099, 0.5427, 0.3292, 0.5427, 0.3292, 0.5424, 0.4099, 0.5525, 0.4112, 0.5525, 0.3292, 0.5525, 0.3292, 0.5525, 0.4112, 0.5626, 0.4099, 0.5625, 0.3292, 0.7137, 0.05596, 0.5724, 0.05596, 0.571, 0.06612, 0.7137, 0.06612, 0.7137, 0.06612, 0.571, 0.06612, 0.5704, 0.07626, 0.7137, 0.07626, 0.7137, 0.07626, 0.5704, 0.07626, 0.571, 0.08641, 0.7137, 0.08641, 0.5525, 0.1741, 0.5525, 0.2517, 0.5625, 0.2517, 0.5625, 0.1741, 0.5427, 0.1741, 0.5427, 0.2517, 0.5525, 0.2517, 0.5525, 0.1741, 0.5327, 0.1741, 0.5327, 0.2517, 0.5427, 0.2517, 0.5427, 0.1741, 0.7137, 0.1741, 0.5724, 0.1741, 0.5724, 0.2517, 0.7137, 0.2517, 0.6044, 0.7431, 0.7457, 0.7431, 0.7457, 0.6656, 0.6044, 0.6656, 0.5625, 0.1741, 0.5625, 0.2517, 0.5724, 0.2517, 0.5724, 0.1741, 0.5626, 0.09348, 0.5625, 0.1741, 0.5724, 0.1741, 0.5724, 0.09657, 0.7137, 0.09657, 0.5724, 0.09657, 0.5724, 0.1741, 0.7137, 0.1741, 0.5326, 0.09657, 0.5327, 0.1741, 0.5427, 0.1741, 0.5424, 0.09348, 0.5424, 0.09348, 0.5427, 0.1741, 0.5525, 0.1741, 0.5525, 0.09221, 0.5525, 0.09221, 0.5525, 0.1741, 0.5625, 0.1741, 0.5626, 0.09348, 0.6044, 0.6656, 0.7457, 0.6656, 0.7457, 0.588, 0.6044, 0.588, 0.6044, 0.8207, 0.7457, 0.8207, 0.7457, 0.7431, 0.6044, 0.7431, 0.5525, 0.2517, 0.5525, 0.3292, 0.5625, 0.3292, 0.5625, 0.2517, 0.5427, 0.2517, 0.5427, 0.3292, 0.5525, 0.3292, 0.5525, 0.2517, 0.5327, 0.2517, 0.5327, 0.3292, 0.5427, 0.3292, 0.5427, 0.2517, 0.7137, 0.2517, 0.5724, 0.2517, 0.5724, 0.3292, 0.7137, 0.3292, 0.5625, 0.2517, 0.5625, 0.3292, 0.5724, 0.3292, 0.5724, 0.2517])
me_cube.materials.append(mat_material_001)
me_cube.update()

# ---- objects
ob_ischair = bpy.data.objects.new('ISChair', me_cube)

# ---- transforms, parenting, visibility, modifiers, constraints
ob_ischair.location = (0.0, 0.0, 0.0)

# ---- collection membership
col_collection.objects.link(ob_ischair)

# ---- scene / render settings (as saved in the file)
scene.frame_start = 1; scene.frame_end = 250; scene.frame_set(3)
scene.render.engine = 'BLENDER_EEVEE_NEXT'
scene.cycles.sampling_pattern = 'TABULATED_SOBOL'
scene.cycles.use_light_tree = False
scene.view_settings.view_transform = 'Filmic'
bpy.context.view_layer.update()

# ---- added for rendering (the .blend has no active camera and no usable light): camera, sun
cam_auto = bpy.data.cameras.new('AutoCamera')
cam_auto.lens = 50.0
cam_auto.sensor_width = 36.0
cam_auto.clip_end = 1000.0
ob_auto_camera = bpy.data.objects.new('AutoCamera', cam_auto)
scene.collection.objects.link(ob_auto_camera)
ob_auto_camera.location = (1.30074, -1.56626, 1.5318)
ob_auto_camera.rotation_euler = (1.09748, -7.21219e-08, 0.694738)
scene.camera = ob_auto_camera
light_auto_sun = bpy.data.lights.new('AutoSun', 'SUN')
light_auto_sun.energy = 3.0
light_auto_sun.angle = 0.0523599
ob_auto_sun = bpy.data.objects.new('AutoSun', light_auto_sun)
scene.collection.objects.link(ob_auto_sun)
ob_auto_sun.rotation_euler = (0.872665, 0.174533, 0.523599)
bpy.context.view_layer.update()
